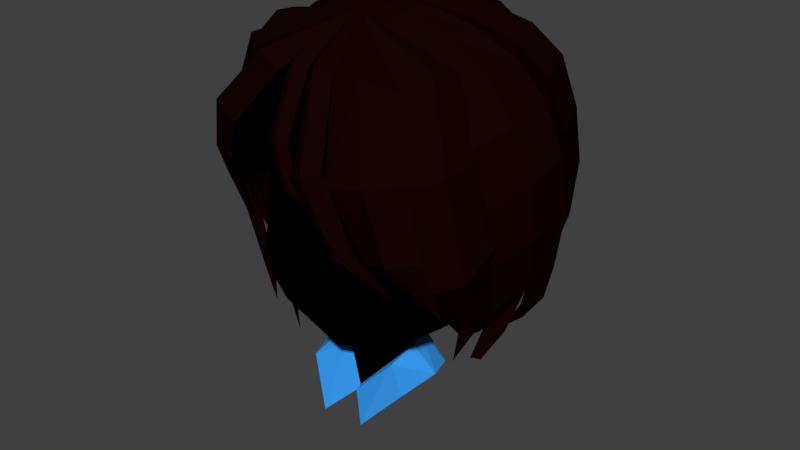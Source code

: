 # Source: lila-head-only.blend  (saved by Blender 2.79.0; exported with 4.5.12 LTS)
import bpy
from mathutils import Matrix  # noqa: F401  (used for matrix-valued properties, if any)

bpy.ops.wm.read_factory_settings(use_empty=True)
scene = bpy.context.scene
scene.name = 'Scene'

# ---- collections
col_collection_1 = bpy.data.collections.new('Collection 1'); scene.collection.children.link(col_collection_1)

# ---- materials (node trees are filled in below, after node groups)
mat_skin = bpy.data.materials.new('Skin')
mat_skin.alpha_threshold = 0.0
mat_skin.use_transparent_shadow = False
mat_skin.diffuse_color = (0.9462, 1.0, 0.9494, 1.0)
mat_skin.roughness = 0.5
mat_skin.specular_intensity = 0.0
mat_skin.line_color = (0.0, 0.0, 0.0, 1.0)
mat_blue = bpy.data.materials.new('blue')
mat_blue.alpha_threshold = 0.0
mat_blue.use_transparent_shadow = False
mat_blue.diffuse_color = (0.04681, 0.1259, 0.8, 1.0)
mat_blue.roughness = 0.5
mat_light_blue = bpy.data.materials.new('light-blue')
mat_light_blue.alpha_threshold = 0.0
mat_light_blue.use_transparent_shadow = False
mat_light_blue.diffuse_color = (0.03597, 0.298, 0.8, 1.0)
mat_light_blue.roughness = 0.5
mat_brown = bpy.data.materials.new('brown')
mat_brown.alpha_threshold = 0.0
mat_brown.use_transparent_shadow = False
mat_brown.diffuse_color = (0.0291, 0.008133, 0.008464, 1.0)
mat_brown.roughness = 0.5
mat_material_003 = bpy.data.materials.new('Material.003')
mat_material_003.alpha_threshold = 0.0
mat_material_003.use_transparent_shadow = False
mat_material_003.roughness = 0.5
mat_material_001 = bpy.data.materials.new('Material.001')
mat_material_001.alpha_threshold = 0.0
mat_material_001.use_transparent_shadow = False
mat_material_001.diffuse_color = (0.007627, 0.00119, 0.0006138, 1.0)
mat_material_001.roughness = 0.5
mat_material_001.specular_intensity = 0.0
mat_material_001.line_color = (0.0, 0.0, 0.0, 1.0)

# ---- material node trees
mat_skin.use_nodes = True; mat_skin.node_tree.nodes.clear()
_N = mat_skin.node_tree.nodes; _L = mat_skin.node_tree.links
n0 = _N.new('ShaderNodeMix'); n0.name = 'Mix'; n0.location = (289, 495)
n0.width = 100
n0.data_type = 'RGBA'
n0.inputs[0].default_value = 0.4
n1 = _N.new('ShaderNodeValToRGB'); n1.name = 'ColorRamp.001'; n1.location = (-128, 222)
while len(n1.color_ramp.elements) > 1: n1.color_ramp.elements.remove(n1.color_ramp.elements[-1])
n1.color_ramp.elements[0].position = 0.1045; n1.color_ramp.elements[0].color = (0.3639, 0.1466, 0.1117, 1.0)
_e = n1.color_ramp.elements.new(0.2455); _e.color = (1.0, 1.0, 1.0, 1.0)
_e = n1.color_ramp.elements.new(1.0); _e.color = (1.0, 1.0, 1.0, 1.0)
n2 = _N.new('NodeUndefined'); n2.name = 'Geometry'; n2.location = (268, 163)
n3 = _N.new('NodeUndefined'); n3.name = 'Material'; n3.location = (-362, 436)
n3.inputs[0].default_value = (1.0, 0.487, 0.2537, 1.0)
n3.inputs[1].default_value = (1.0, 1.0, 1.0, 1.0)
n3.inputs[2].default_value = 0.9
n3.inputs[3].default_value = (0.0, 0.0, 0.0)
n4 = _N.new('ShaderNodeMix'); n4.name = 'Mix.001'; n4.location = (508, 405)
n4.width = 100
n4.data_type = 'RGBA'
n4.blend_type = 'MULTIPLY'
n4.inputs[0].default_value = 1.0
n5 = _N.new('NodeUndefined'); n5.name = 'Output'; n5.location = (781, 281)
n6 = _N.new('ShaderNodeValToRGB'); n6.name = 'ColorRamp'; n6.location = (-101, 717)
while len(n6.color_ramp.elements) > 1: n6.color_ramp.elements.remove(n6.color_ramp.elements[-1])
n6.color_ramp.elements[0].position = 0.0; n6.color_ramp.elements[0].color = (0.4597, 0.1331, 0.08907, 1.0)
_e = n6.color_ramp.elements.new(0.2455); _e.color = (1.0, 0.3076, 0.1567, 1.0)
_e = n6.color_ramp.elements.new(0.4864); _e.color = (0.7298, 0.3879, 0.2772, 1.0)
_L.new(n3.outputs[0], n6.inputs[0])
_L.new(n6.outputs[0], n0.inputs[6])
_L.new(n0.outputs[2], n4.inputs[6])
_L.new(n4.outputs[2], n5.inputs[0])
_L.new(n3.outputs[0], n1.inputs[0])
_L.new(n1.outputs[0], n0.inputs[7])
_L.new(n2.outputs[6], n4.inputs[7])
_L.new(n3.outputs[1], n5.inputs[1])

# ---- world
world_world = bpy.data.worlds.new('World'); scene.world = world_world
world_world.color = (0.05088, 0.05088, 0.05088)
world_world.use_sun_shadow = False
world_world.sun_shadow_jitter_overblur = 0.0
world_world.cycles.sampling_method = 'MANUAL'

# ---- meshes
me_plane_002 = bpy.data.meshes.new('Plane.002')
me_plane_002.from_pydata([(0.2976, 0.6022, 0.4094), (0.3114, 1.06, 0.429), (0.5372, 0.5861, 0.2661), (0.543, 0.997, 0.2892), (0.5906, 0.5604, 0.08106), (0.626, 0.8688, 0.06326), (0.2739, 0.4991, 0.4902), (0.5134, 0.459, 0.3304), (0.5423, 0.4271, 0.1563), (0.2458, 0.2709, 0.4607), (0.4549, 0.2813, 0.3512), (0.4652, 0.2468, 0.1753), (0.1864, 0.1088, 0.3394), (0.3375, 0.1588, 0.2607), (0.2752, 1.283, 0.3322), (0.4944, 1.248, 0.1982), (0.6238, 1.131, 0.0178), (0.2811, 1.444, 0.0982), (0.5002, 1.327, 0.0251), (0.6238, 1.16, -0.2388), (0.2811, 1.474, -0.3238), (0.5002, 1.349, -0.2866), (0.609, 1.053, -0.4952), (0.2811, 1.264, -0.7238), (0.5002, 1.162, -0.6256), (0.5489, 0.7337, -0.5062), (0.1909, 0.6838, -0.8114), (0.4241, 0.6821, -0.6923), (0.3978, 0.1752, -0.1857), (0.1391, 0.1179, -0.3653), (0.275, 0.1512, -0.3083), (0.459, 0.2276, 0.06491), (0.07109, 0.09052, 0.1428), (0.12, 0.09269, 0.09304), (0.143, 0.08338, -0.05506), (0.06724, 0.06655, -0.152), (0.1247, 0.07987, -0.1104), (0.409, 0.1848, -0.06497), (0.1455, 0.08824, 0.02822), (0.3377, 0.3499, -0.5359), (0.6414, 0.8125, -0.1854), (0.1613, 0.3077, -0.63), (0.4716, 0.4028, -0.3665), (0.07651, -0.01198, 0.1351), (0.1527, -0.09611, 0.04262), (0.06488, -0.0819, -0.1097), (0.1179, -0.1147, 0.1445), (0.119, -0.0845, -0.0543), (0.1199, 0.00539, 0.08339), (0.06325, -0.007679, -0.1328), (0.1209, 0.001368, -0.08417), (0.1424, 0.01034, -0.03438), (0.1411, 0.01438, 0.02179), (0.3014, 0.8014, 0.3893), (0.5308, 0.7887, 0.2625), (0.6083, 0.7146, 0.07216), (0.5837, 0.5655, -0.08176), (-0.2976, 0.6022, 0.4094), (-0.3114, 1.06, 0.429), (-0.5372, 0.5861, 0.2661), (-0.543, 0.997, 0.2892), (-0.5906, 0.5604, 0.08106), (-0.626, 0.8688, 0.06326), (-0.2739, 0.4991, 0.4902), (-0.5134, 0.459, 0.3304), (-0.5423, 0.4271, 0.1563), (-0.2458, 0.2709, 0.4607), (-0.4549, 0.2813, 0.3512), (-0.4652, 0.2468, 0.1753), (-0.1864, 0.1088, 0.3394), (-0.3375, 0.1588, 0.2607), (-0.2752, 1.283, 0.3322), (-0.4944, 1.248, 0.1982), (-0.6238, 1.131, 0.0178), (-0.2811, 1.444, 0.0982), (-0.5002, 1.327, 0.0251), (-0.6238, 1.16, -0.2388), (-0.2811, 1.474, -0.3238), (-0.5002, 1.349, -0.2866), (-0.609, 1.053, -0.4952), (-0.2811, 1.264, -0.7238), (-0.5002, 1.162, -0.6256), (-0.5489, 0.7337, -0.5062), (-0.1909, 0.6838, -0.8114), (-0.4241, 0.6821, -0.6923), (-0.3978, 0.1752, -0.1857), (-0.1391, 0.1179, -0.3653), (-0.275, 0.1512, -0.3083), (-0.459, 0.2276, 0.06491), (-0.07109, 0.09052, 0.1428), (-0.12, 0.09269, 0.09304), (-0.143, 0.08338, -0.05506), (-0.06724, 0.06655, -0.152), (-0.1247, 0.07987, -0.1104), (-0.409, 0.1848, -0.06497), (-0.1455, 0.08824, 0.02822), (-0.3377, 0.3499, -0.5359), (-0.6414, 0.8125, -0.1854), (-0.1613, 0.3077, -0.63), (-0.4716, 0.4028, -0.3665), (-0.07651, -0.01198, 0.1351), (-0.1527, -0.09611, 0.04262), (-0.06488, -0.0819, -0.1097), (-0.1179, -0.1147, 0.1445), (-0.119, -0.0845, -0.0543), (-0.1199, 0.00539, 0.08339), (-0.06325, -0.007679, -0.1328), (-0.1209, 0.001368, -0.08417), (-0.1424, 0.01034, -0.03438), (-0.1411, 0.01438, 0.02179), (-0.3014, 0.8014, 0.3893), (-0.5308, 0.7887, 0.2625), (-0.6083, 0.7146, 0.07216), (-0.5837, 0.5655, -0.08176), (2.142e-08, 0.6104, 0.4872), (2.282e-08, 1.06, 0.5079), (2.375e-08, 0.5203, 0.5638), (2.095e-08, 0.2668, 0.5067), (1.676e-08, 0.0748, 0.3852), (2.002e-08, 1.283, 0.4109), (1.164e-08, 1.499, 0.1552), (-5.588e-09, 1.523, -0.3578), (-1.956e-08, 1.303, -0.76), (-2.375e-08, 0.7013, -0.8474), (-8.848e-09, 0.1068, -0.3682), (8.848e-09, 0.08778, 0.1647), (-2.328e-09, 0.06673, -0.1719), (8.848e-09, -0.01915, 0.1709), (-1.397e-09, -0.08277, -0.1252), (9.313e-09, -0.1255, 0.1877), (1.071e-08, -0.2657, 0.2495), (-1.863e-09, -0.004504, -0.1487), (2.095e-08, 0.8055, 0.471), (-1.816e-08, 0.2953, -0.6615), (0.1965, -0.02202, 0.03701), (0.08351, -0.003736, -0.1479), (0.1518, -0.09837, 0.1591), (0.1531, -0.007077, -0.07666), (-0.1965, -0.02202, 0.03701), (-0.08351, -0.003736, -0.1479), (-0.1518, -0.09837, 0.1591), (-0.1531, -0.007077, -0.07666), (-2.328e-09, -0.004848, -0.1679), (0.3368, -0.1321, 0.03861), (0.1589, -0.1729, -0.1686), (0.2889, -0.1777, 0.2385), (0.2914, -0.1468, -0.09829), (-0.3368, -0.1321, 0.03861), (-0.1589, -0.1766, -0.1686), (-0.2889, -0.1777, 0.2385), (-0.2914, -0.1468, -0.09829), (-4.191e-09, -0.175, -0.2068), (-0.1127, -0.3728, 0.3632), (0.1211, -0.3635, 0.3572), (8.149e-09, -0.2494, 0.2186)], [], [(132, 53, 1, 115), (53, 0, 2, 54), (54, 2, 4, 55), (0, 114, 116, 6), (4, 2, 7, 8), (2, 0, 6, 7), (7, 6, 9, 10), (6, 116, 117, 9), (7, 10, 11, 8), (10, 9, 12, 13), (9, 117, 118, 12), (10, 13, 11), (115, 1, 14, 119), (3, 5, 16, 15), (1, 3, 15, 14), (14, 15, 18, 17), (119, 14, 17, 120), (16, 18, 15), (120, 17, 20, 121), (17, 18, 21, 20), (18, 16, 19, 21), (121, 20, 23, 122), (20, 21, 24, 23), (21, 19, 22, 24), (23, 24, 27, 26), (24, 22, 25, 27), (122, 23, 26, 123), (41, 39, 30, 29), (39, 42, 28, 30), (13, 12, 32, 33), (11, 13, 33, 31), (12, 118, 125, 32), (8, 11, 31, 4), (29, 30, 36, 35), (30, 28, 34, 36), (124, 29, 35, 126), (37, 31, 33, 38), (28, 37, 38, 34), (5, 40, 19, 16), (19, 40, 25, 22), (48, 43, 46, 44), (32, 43, 48, 33), (35, 36, 50, 49), (32, 125, 127, 43), (43, 127, 129, 46), (49, 50, 47, 45), (131, 49, 45, 128), (52, 44, 51), (126, 35, 49, 131), (34, 51, 50, 36), (44, 52, 48), (51, 44, 47, 50), (38, 52, 51, 34), (52, 38, 33, 48), (114, 0, 53, 132), (1, 53, 54, 3), (3, 54, 55, 5), (26, 27, 39, 41), (133, 41, 29, 124), (27, 25, 42, 39), (123, 26, 41, 133), (4, 56, 55), (56, 42, 25, 40), (42, 56, 37, 28), (56, 4, 31, 37), (55, 56, 40, 5), (132, 115, 58, 110), (110, 111, 59, 57), (111, 112, 61, 59), (57, 63, 116, 114), (61, 65, 64, 59), (59, 64, 63, 57), (64, 67, 66, 63), (63, 66, 117, 116), (64, 65, 68, 67), (67, 70, 69, 66), (66, 69, 118, 117), (67, 68, 70), (115, 119, 71, 58), (60, 72, 73, 62), (58, 71, 72, 60), (71, 74, 75, 72), (119, 120, 74, 71), (73, 72, 75), (120, 121, 77, 74), (74, 77, 78, 75), (75, 78, 76, 73), (121, 122, 80, 77), (77, 80, 81, 78), (78, 81, 79, 76), (80, 83, 84, 81), (81, 84, 82, 79), (122, 123, 83, 80), (98, 86, 87, 96), (96, 87, 85, 99), (70, 90, 89, 69), (68, 88, 90, 70), (69, 89, 125, 118), (65, 61, 88, 68), (86, 92, 93, 87), (87, 93, 91, 85), (124, 126, 92, 86), (94, 95, 90, 88), (85, 91, 95, 94), (62, 73, 76, 97), (76, 79, 82, 97), (105, 101, 103, 100), (89, 90, 105, 100), (92, 106, 107, 93), (89, 100, 127, 125), (100, 103, 129, 127), (106, 102, 104, 107), (131, 128, 102, 106), (109, 108, 101), (126, 131, 106, 92), (91, 93, 107, 108), (101, 105, 109), (108, 107, 104, 101), (95, 91, 108, 109), (109, 105, 90, 95), (114, 132, 110, 57), (58, 60, 111, 110), (60, 62, 112, 111), (83, 98, 96, 84), (133, 124, 86, 98), (84, 96, 99, 82), (123, 133, 98, 83), (61, 112, 113), (113, 97, 82, 99), (99, 85, 94, 113), (113, 94, 88, 61), (112, 62, 97, 113), (104, 102, 139, 141), (128, 45, 135, 142), (102, 128, 142, 139), (47, 44, 134, 137), (46, 136, 134, 44), (101, 104, 141, 138), (101, 138, 140, 103), (45, 47, 137, 135), (142, 135, 144, 151), (139, 142, 151, 148), (137, 134, 143, 146), (136, 145, 143, 134), (138, 141, 150, 147), (136, 130, 153, 145), (138, 147, 149, 140), (135, 137, 146, 144), (141, 139, 148, 150), (152, 130, 140, 149), (129, 154, 46), (129, 103, 154), (136, 46, 154, 130), (140, 130, 154, 103)])
me_plane_002.polygons.foreach_set('material_index', [0, 0, 0, 0, 0, 0, 0, 0, 0, 0, 0, 0, 0, 0, 0, 0, 0, 0, 0, 0, 0, 0, 0, 0, 0, 0, 0, 0, 0, 0, 0, 0, 0, 0, 0, 0, 0, 0, 0, 0, 0, 0, 0, 0, 0, 0, 0, 0, 0, 0, 0, 0, 0, 0, 0, 0, 0, 0, 0, 0, 0, 0, 0, 0, 0, 0, 0, 0, 0, 0, 0, 0, 0, 0, 0, 0, 0, 0, 0, 0, 0, 0, 0, 0, 0, 0, 0, 0, 0, 0, 0, 0, 0, 0, 0, 0, 0, 0, 0, 0, 0, 0, 0, 0, 0, 0, 0, 0, 0, 0, 0, 0, 0, 0, 0, 0, 0, 0, 0, 0, 0, 0, 0, 0, 0, 0, 0, 0, 0, 0, 0, 0, 2, 2, 2, 2, 2, 2, 2, 2, 2, 2, 2, 2, 2, 2, 2, 2, 2, 2, 0, 0, 2, 2])
_uv = me_plane_002.uv_layers.new(name='UVMap')
_uv.uv.foreach_set('vector', [0.2954, 0.1859, 0.3343, 0.1834, 0.3366, 0.2171, 0.2954, 0.2179, 0.3343, 0.1834, 0.3306, 0.1599, 0.3622, 0.153, 0.367, 0.1776, 0.367, 0.1776, 0.3622, 0.153, 0.3845, 0.1442, 0.391, 0.1628, 0.3306, 0.1599, 0.2955, 0.1625, 0.2955, 0.1494, 0.3236, 0.1472, 0.3845, 0.1442, 0.3622, 0.153, 0.3523, 0.1404, 0.3697, 0.1316, 0.3622, 0.153, 0.3306, 0.1599, 0.3236, 0.1472, 0.3523, 0.1404, 0.3523, 0.1404, 0.3236, 0.1472, 0.3208, 0.1235, 0.344, 0.1237, 0.3236, 0.1472, 0.2955, 0.1494, 0.2955, 0.1237, 0.3208, 0.1235, 0.3523, 0.1404, 0.344, 0.1237, 0.3584, 0.1121, 0.3697, 0.1316, 0.344, 0.1237, 0.3208, 0.1235, 0.3177, 0.1002, 0.3394, 0.1033, 0.3208, 0.1235, 0.2955, 0.1237, 0.2956, 0.09978, 0.3177, 0.1002, 0.344, 0.1237, 0.3394, 0.1033, 0.3584, 0.1121, 0.2954, 0.2179, 0.3366, 0.2171, 0.34, 0.2527, 0.2954, 0.2521, 0.37, 0.2041, 0.3972, 0.1819, 0.4118, 0.2167, 0.3811, 0.2428, 0.3366, 0.2171, 0.37, 0.2041, 0.3811, 0.2428, 0.34, 0.2527, 0.34, 0.2527, 0.3811, 0.2428, 0.4157, 0.2636, 0.3671, 0.306, 0.2954, 0.2521, 0.34, 0.2527, 0.3671, 0.306, 0.2953, 0.3224, 0.4118, 0.2167, 0.4157, 0.2636, 0.3811, 0.2428, 0.471, 0.3702, 0.4381, 0.3171, 0.5026, 0.2636, 0.5519, 0.2958, 0.4381, 0.3171, 0.4157, 0.2636, 0.4705, 0.2346, 0.5026, 0.2636, 0.4157, 0.2636, 0.4118, 0.2167, 0.4484, 0.2089, 0.4705, 0.2346, 0.5519, 0.2958, 0.5026, 0.2636, 0.5388, 0.1975, 0.5899, 0.2052, 0.5026, 0.2636, 0.4705, 0.2346, 0.5008, 0.1884, 0.5388, 0.1975, 0.4705, 0.2346, 0.4484, 0.2089, 0.4744, 0.1827, 0.5008, 0.1884, 0.5388, 0.1975, 0.5008, 0.1884, 0.4903, 0.1229, 0.5281, 0.1033, 0.5008, 0.1884, 0.4744, 0.1827, 0.4647, 0.1414, 0.4903, 0.1229, 0.5899, 0.2052, 0.5388, 0.1975, 0.5281, 0.1033, 0.5628, 0.08814, 0.4782, 0.05025, 0.4577, 0.07792, 0.4131, 0.05597, 0.4216, 0.0304, 0.4577, 0.07792, 0.4338, 0.101, 0.3975, 0.07823, 0.4131, 0.05597, 0.3394, 0.1033, 0.3177, 0.1002, 0.3125, 0.05525, 0.3278, 0.0501, 0.3584, 0.1121, 0.3394, 0.1033, 0.3278, 0.0501, 0.369, 0.1029, 0.3177, 0.1002, 0.2956, 0.09978, 0.2957, 0.05936, 0.3125, 0.05525, 0.3697, 0.1316, 0.3584, 0.1121, 0.369, 0.1029, 0.3845, 0.1442, 0.4216, 0.0304, 0.4131, 0.05597, 0.3677, 0.03279, 0.375, 0.01861, 0.4131, 0.05597, 0.3975, 0.07823, 0.3573, 0.03919, 0.3677, 0.03279, 0.4245, 0.001126, 0.4216, 0.0304, 0.375, 0.01861, 0.3788, 0.003081, 0.3816, 0.08658, 0.369, 0.1029, 0.3278, 0.0501, 0.3418, 0.04777, 0.3975, 0.07823, 0.3816, 0.08658, 0.3418, 0.04777, 0.3573, 0.03919, 0.3972, 0.1819, 0.4269, 0.1663, 0.4484, 0.2089, 0.4118, 0.2167, 0.4484, 0.2089, 0.4269, 0.1663, 0.4647, 0.1414, 0.4744, 0.1827, 0.9114, 0.7271, 0.9008, 0.7233, 0.9061, 0.7066, 0.9218, 0.7124, 0.8983, 0.7393, 0.9008, 0.7233, 0.9114, 0.7271, 0.9088, 0.7406, 0.8805, 0.3254, 0.8918, 0.3252, 0.8916, 0.3382, 0.8798, 0.3374, 0.8983, 0.7393, 0.8872, 0.7382, 0.8872, 0.7215, 0.9008, 0.7233, 0.9008, 0.7233, 0.8872, 0.7215, 0.8872, 0.7047, 0.9061, 0.7066, 0.8798, 0.3374, 0.8916, 0.3382, 0.8918, 0.3524, 0.88, 0.3495, 0.8696, 0.3361, 0.8798, 0.3374, 0.88, 0.3495, 0.8696, 0.3489, 0.9088, 0.3414, 0.9065, 0.3589, 0.9002, 0.3393, 0.8696, 0.3244, 0.8805, 0.3254, 0.8798, 0.3374, 0.8696, 0.3361, 0.9007, 0.3274, 0.9002, 0.3393, 0.8916, 0.3382, 0.8918, 0.3252, 0.9218, 0.7124, 0.9214, 0.7298, 0.9114, 0.7271, 0.9002, 0.3393, 0.9065, 0.3589, 0.8918, 0.3524, 0.8916, 0.3382, 0.9133, 0.3307, 0.9088, 0.3414, 0.9002, 0.3393, 0.9007, 0.3274, 0.9214, 0.7298, 0.9194, 0.741, 0.9088, 0.7406, 0.9114, 0.7271, 0.2955, 0.1625, 0.3306, 0.1599, 0.3343, 0.1834, 0.2954, 0.1859, 0.3366, 0.2171, 0.3343, 0.1834, 0.367, 0.1776, 0.37, 0.2041, 0.37, 0.2041, 0.367, 0.1776, 0.391, 0.1628, 0.3972, 0.1819, 0.5281, 0.1033, 0.4903, 0.1229, 0.4577, 0.07792, 0.4782, 0.05025, 0.4967, 0.02272, 0.4782, 0.05025, 0.4216, 0.0304, 0.4245, 0.001126, 0.4903, 0.1229, 0.4647, 0.1414, 0.4338, 0.101, 0.4577, 0.07792, 0.5628, 0.08814, 0.5281, 0.1033, 0.4782, 0.05025, 0.4967, 0.02272, 0.3845, 0.1442, 0.4044, 0.138, 0.391, 0.1628, 0.4044, 0.138, 0.4338, 0.101, 0.4647, 0.1414, 0.4269, 0.1663, 0.4338, 0.101, 0.4044, 0.138, 0.3816, 0.08658, 0.3975, 0.07823, 0.4044, 0.138, 0.3845, 0.1442, 0.369, 0.1029, 0.3816, 0.08658, 0.391, 0.1628, 0.4044, 0.138, 0.4269, 0.1663, 0.3972, 0.1819, 0.2954, 0.1859, 0.2954, 0.2179, 0.2542, 0.217, 0.2566, 0.1833, 0.2566, 0.1833, 0.2239, 0.1774, 0.2287, 0.1528, 0.2604, 0.1598, 0.2239, 0.1774, 0.1999, 0.1625, 0.2064, 0.1439, 0.2287, 0.1528, 0.2604, 0.1598, 0.2674, 0.1471, 0.2955, 0.1494, 0.2955, 0.1625, 0.2064, 0.1439, 0.2213, 0.1313, 0.2387, 0.1402, 0.2287, 0.1528, 0.2287, 0.1528, 0.2387, 0.1402, 0.2674, 0.1471, 0.2604, 0.1598, 0.2387, 0.1402, 0.2471, 0.1236, 0.2703, 0.1234, 0.2674, 0.1471, 0.2674, 0.1471, 0.2703, 0.1234, 0.2955, 0.1237, 0.2955, 0.1494, 0.2387, 0.1402, 0.2213, 0.1313, 0.2327, 0.1119, 0.2471, 0.1236, 0.2471, 0.1236, 0.2517, 0.1031, 0.2735, 0.1001, 0.2703, 0.1234, 0.2703, 0.1234, 0.2735, 0.1001, 0.2956, 0.09978, 0.2955, 0.1237, 0.2471, 0.1236, 0.2327, 0.1119, 0.2517, 0.1031, 0.2954, 0.2179, 0.2954, 0.2521, 0.2507, 0.2526, 0.2542, 0.217, 0.2208, 0.2039, 0.2096, 0.2426, 0.1789, 0.2164, 0.1936, 0.1816, 0.2542, 0.217, 0.2507, 0.2526, 0.2096, 0.2426, 0.2208, 0.2039, 0.2507, 0.2526, 0.2235, 0.3059, 0.1749, 0.2634, 0.2096, 0.2426, 0.2954, 0.2521, 0.2953, 0.3224, 0.2235, 0.3059, 0.2507, 0.2526, 0.1789, 0.2164, 0.2096, 0.2426, 0.1749, 0.2634, 0.1193, 0.3702, 0.03831, 0.2955, 0.08776, 0.2633, 0.1524, 0.317, 0.1524, 0.317, 0.08776, 0.2633, 0.12, 0.2343, 0.1749, 0.2634, 0.1749, 0.2634, 0.12, 0.2343, 0.1422, 0.2085, 0.1789, 0.2164, 0.03831, 0.2955, 0.0003425, 0.2045, 0.05167, 0.1969, 0.08776, 0.2633, 0.08776, 0.2633, 0.05167, 0.1969, 0.08978, 0.1879, 0.12, 0.2343, 0.12, 0.2343, 0.08978, 0.1879, 0.1162, 0.1822, 0.1422, 0.2085, 0.05167, 0.1969, 0.06266, 0.1025, 0.1005, 0.1222, 0.08978, 0.1879, 0.08978, 0.1879, 0.1005, 0.1222, 0.126, 0.1408, 0.1162, 0.1822, 0.0003425, 0.2045, 0.02783, 0.08716, 0.06266, 0.1025, 0.05167, 0.1969, 0.1129, 0.04942, 0.1697, 0.02972, 0.1781, 0.05538, 0.1333, 0.07723, 0.1333, 0.07723, 0.1781, 0.05538, 0.1936, 0.07776, 0.1572, 0.1005, 0.2517, 0.1031, 0.2636, 0.0499, 0.2789, 0.05515, 0.2735, 0.1001, 0.2327, 0.1119, 0.2221, 0.1026, 0.2636, 0.0499, 0.2517, 0.1031, 0.2735, 0.1001, 0.2789, 0.05515, 0.2957, 0.05936, 0.2956, 0.09978, 0.2213, 0.1313, 0.2064, 0.1439, 0.2221, 0.1026, 0.2327, 0.1119, 0.1697, 0.02972, 0.2164, 0.01807, 0.2237, 0.03233, 0.1781, 0.05538, 0.1781, 0.05538, 0.2237, 0.03233, 0.2341, 0.03881, 0.1936, 0.07776, 0.1669, 0.0003425, 0.2127, 0.002476, 0.2164, 0.01807, 0.1697, 0.02972, 0.2095, 0.08618, 0.2496, 0.04749, 0.2636, 0.0499, 0.2221, 0.1026, 0.1936, 0.07776, 0.2341, 0.03881, 0.2496, 0.04749, 0.2095, 0.08618, 0.1936, 0.1816, 0.1789, 0.2164, 0.1422, 0.2085, 0.1639, 0.1659, 0.1422, 0.2085, 0.1162, 0.1822, 0.126, 0.1408, 0.1639, 0.1659, 0.863, 0.7271, 0.8526, 0.7124, 0.8683, 0.7066, 0.8736, 0.7233, 0.8761, 0.7393, 0.8656, 0.7406, 0.863, 0.7271, 0.8736, 0.7233, 0.8587, 0.3254, 0.8595, 0.3373, 0.8476, 0.3382, 0.8474, 0.3252, 0.8761, 0.7393, 0.8736, 0.7233, 0.8872, 0.7215, 0.8872, 0.7382, 0.8736, 0.7233, 0.8683, 0.7066, 0.8872, 0.7047, 0.8872, 0.7215, 0.8595, 0.3373, 0.8592, 0.3495, 0.8475, 0.3524, 0.8476, 0.3382, 0.8696, 0.3361, 0.8696, 0.3489, 0.8592, 0.3495, 0.8595, 0.3373, 0.8305, 0.3414, 0.839, 0.3393, 0.8327, 0.3589, 0.8696, 0.3244, 0.8696, 0.3361, 0.8595, 0.3373, 0.8587, 0.3254, 0.8386, 0.3274, 0.8474, 0.3252, 0.8476, 0.3382, 0.839, 0.3393, 0.8526, 0.7124, 0.863, 0.7271, 0.853, 0.7298, 0.839, 0.3393, 0.8476, 0.3382, 0.8475, 0.3524, 0.8327, 0.3589, 0.826, 0.3307, 0.8386, 0.3274, 0.839, 0.3393, 0.8305, 0.3414, 0.853, 0.7298, 0.863, 0.7271, 0.8656, 0.7406, 0.855, 0.741, 0.2955, 0.1625, 0.2954, 0.1859, 0.2566, 0.1833, 0.2604, 0.1598, 0.2542, 0.217, 0.2208, 0.2039, 0.2239, 0.1774, 0.2566, 0.1833, 0.2208, 0.2039, 0.1936, 0.1816, 0.1999, 0.1625, 0.2239, 0.1774, 0.06266, 0.1025, 0.1129, 0.04942, 0.1333, 0.07723, 0.1005, 0.1222, 0.09439, 0.02175, 0.1669, 0.0003425, 0.1697, 0.02972, 0.1129, 0.04942, 0.1005, 0.1222, 0.1333, 0.07723, 0.1572, 0.1005, 0.126, 0.1408, 0.02783, 0.08716, 0.09439, 0.02175, 0.1129, 0.04942, 0.06266, 0.1025, 0.2064, 0.1439, 0.1999, 0.1625, 0.1865, 0.1377, 0.1865, 0.1377, 0.1639, 0.1659, 0.126, 0.1408, 0.1572, 0.1005, 0.1572, 0.1005, 0.1936, 0.07776, 0.2095, 0.08618, 0.1865, 0.1377, 0.1865, 0.1377, 0.2095, 0.08618, 0.2221, 0.1026, 0.2064, 0.1439, 0.1999, 0.1625, 0.1936, 0.1816, 0.1639, 0.1659, 0.1865, 0.1377, 0.4869, 0.951, 0.5014, 0.9537, 0.4997, 0.9696, 0.4836, 0.9658, 0.5142, 0.9545, 0.5269, 0.9537, 0.5287, 0.9694, 0.5143, 0.9704, 0.5014, 0.9537, 0.5142, 0.9545, 0.5143, 0.9704, 0.4997, 0.9696, 0.541, 0.951, 0.5576, 0.9457, 0.5605, 0.9577, 0.5444, 0.9655, 0.5721, 0.9372, 0.5752, 0.9425, 0.5605, 0.9577, 0.5576, 0.9457, 0.4699, 0.9459, 0.4869, 0.951, 0.4836, 0.9658, 0.4672, 0.9581, 0.4699, 0.9459, 0.4672, 0.9581, 0.4519, 0.9429, 0.455, 0.9375, 0.5269, 0.9537, 0.541, 0.951, 0.5444, 0.9655, 0.5287, 0.9694, 0.5143, 0.9706, 0.5287, 0.9697, 0.542, 0.9964, 0.5145, 0.9997, 0.4996, 0.9698, 0.5143, 0.9706, 0.5145, 0.9997, 0.4866, 0.9977, 0.5445, 0.9658, 0.5607, 0.9579, 0.5811, 0.9748, 0.5647, 0.989, 0.5752, 0.9425, 0.6002, 0.9504, 0.5811, 0.9748, 0.5607, 0.9579, 0.467, 0.9584, 0.4835, 0.9661, 0.4635, 0.9901, 0.4464, 0.9759, 0.5752, 0.9425, 0.5859, 0.9076, 0.6139, 0.9114, 0.6002, 0.9504, 0.467, 0.9584, 0.4464, 0.9759, 0.4266, 0.9514, 0.4519, 0.9429, 0.5287, 0.9697, 0.5445, 0.9658, 0.5647, 0.989, 0.542, 0.9964, 0.4835, 0.9661, 0.4996, 0.9698, 0.4866, 0.9977, 0.4635, 0.9901, 0.4112, 0.9099, 0.4404, 0.9076, 0.4519, 0.9429, 0.4266, 0.9514, 0.8872, 0.7047, 0.0, 0.0, 0.9061, 0.7066, 0.8872, 0.7047, 0.8683, 0.7066, 0.0, 0.0, 0.5752, 0.9425, 0.9061, 0.7066, 0.0, 0.0, 0.5859, 0.9076, 0.4519, 0.9429, 0.4404, 0.9076, 0.0, 0.0, 0.8683, 0.7066])
_ca = me_plane_002.color_attributes.new('Col', 'BYTE_COLOR', 'CORNER')
_ca.data.foreach_set('color', [1.0, 1.0, 1.0, 1.0, 1.0, 1.0, 1.0, 1.0, 1.0, 1.0, 1.0, 1.0, 1.0, 1.0, 1.0, 1.0, 1.0, 1.0, 1.0, 1.0, 1.0, 1.0, 1.0, 1.0, 1.0, 1.0, 1.0, 1.0, 1.0, 1.0, 1.0, 1.0, 1.0, 1.0, 1.0, 1.0, 1.0, 1.0, 1.0, 1.0, 1.0, 1.0, 1.0, 1.0, 1.0, 1.0, 1.0, 1.0, 1.0, 1.0, 1.0, 1.0, 1.0, 1.0, 1.0, 1.0, 1.0, 1.0, 1.0, 1.0, 1.0, 1.0, 1.0, 1.0, 1.0, 1.0, 1.0, 1.0, 1.0, 1.0, 1.0, 1.0, 1.0, 1.0, 1.0, 1.0, 1.0, 1.0, 1.0, 1.0, 1.0, 1.0, 1.0, 1.0, 1.0, 1.0, 1.0, 1.0, 1.0, 1.0, 1.0, 1.0, 1.0, 1.0, 1.0, 1.0, 1.0, 1.0, 1.0, 1.0, 1.0, 1.0, 1.0, 1.0, 1.0, 1.0, 1.0, 1.0, 1.0, 1.0, 1.0, 1.0, 1.0, 1.0, 1.0, 1.0, 1.0, 1.0, 1.0, 1.0, 1.0, 1.0, 1.0, 1.0, 1.0, 1.0, 1.0, 1.0, 1.0, 1.0, 1.0, 1.0, 1.0, 1.0, 1.0, 1.0, 1.0, 1.0, 1.0, 1.0, 1.0, 1.0, 1.0, 1.0, 1.0, 1.0, 1.0, 1.0, 1.0, 1.0, 1.0, 1.0, 1.0, 1.0, 1.0, 1.0, 1.0, 1.0, 1.0, 1.0, 1.0, 1.0, 1.0, 1.0, 1.0, 1.0, 1.0, 1.0, 1.0, 1.0, 1.0, 1.0, 1.0, 1.0, 1.0, 1.0, 1.0, 1.0, 1.0, 1.0, 1.0, 1.0, 1.0, 1.0, 1.0, 1.0, 1.0, 1.0, 1.0, 1.0, 1.0, 1.0, 1.0, 1.0, 1.0, 1.0, 1.0, 1.0, 1.0, 1.0, 1.0, 1.0, 1.0, 1.0, 1.0, 1.0, 1.0, 1.0, 1.0, 1.0, 1.0, 1.0, 1.0, 1.0, 1.0, 1.0, 1.0, 1.0, 1.0, 1.0, 1.0, 1.0, 1.0, 1.0, 1.0, 1.0, 1.0, 1.0, 1.0, 1.0, 1.0, 1.0, 1.0, 1.0, 1.0, 1.0, 1.0, 1.0, 1.0, 1.0, 1.0, 1.0, 1.0, 1.0, 1.0, 1.0, 1.0, 1.0, 1.0, 1.0, 1.0, 1.0, 1.0, 1.0, 1.0, 1.0, 1.0, 1.0, 1.0, 1.0, 1.0, 1.0, 1.0, 1.0, 1.0, 1.0, 1.0, 1.0, 1.0, 1.0, 1.0, 1.0, 1.0, 1.0, 1.0, 1.0, 1.0, 1.0, 1.0, 1.0, 1.0, 1.0, 1.0, 1.0, 1.0, 1.0, 1.0, 1.0, 1.0, 1.0, 1.0, 1.0, 1.0, 1.0, 1.0, 1.0, 1.0, 1.0, 1.0, 1.0, 1.0, 1.0, 1.0, 1.0, 1.0, 1.0, 1.0, 1.0, 1.0, 1.0, 1.0, 1.0, 1.0, 1.0, 1.0, 1.0, 1.0, 1.0, 1.0, 1.0, 1.0, 1.0, 1.0, 1.0, 1.0, 1.0, 1.0, 1.0, 1.0, 1.0, 1.0, 1.0, 1.0, 1.0, 1.0, 1.0, 1.0, 1.0, 1.0, 1.0, 1.0, 1.0, 1.0, 1.0, 1.0, 1.0, 1.0, 1.0, 1.0, 1.0, 1.0, 1.0, 1.0, 1.0, 1.0, 1.0, 1.0, 1.0, 1.0, 1.0, 1.0, 1.0, 1.0, 1.0, 1.0, 1.0, 1.0, 1.0, 1.0, 1.0, 1.0, 1.0, 1.0, 1.0, 1.0, 1.0, 1.0, 1.0, 1.0, 1.0, 1.0, 1.0, 1.0, 1.0, 1.0, 1.0, 1.0, 1.0, 1.0, 1.0, 1.0, 1.0, 1.0, 1.0, 1.0, 1.0, 1.0, 1.0, 1.0, 1.0, 1.0, 1.0, 1.0, 1.0, 1.0, 1.0, 1.0, 1.0, 1.0, 1.0, 1.0, 1.0, 1.0, 1.0, 1.0, 1.0, 1.0, 1.0, 1.0, 1.0, 1.0, 1.0, 1.0, 1.0, 1.0, 1.0, 1.0, 1.0, 1.0, 1.0, 1.0, 1.0, 1.0, 1.0, 1.0, 1.0, 1.0, 1.0, 1.0, 1.0, 1.0, 1.0, 1.0, 1.0, 1.0, 1.0, 1.0, 1.0, 1.0, 1.0, 1.0, 1.0, 1.0, 1.0, 1.0, 1.0, 1.0, 1.0, 1.0, 1.0, 1.0, 1.0, 1.0, 1.0, 1.0, 1.0, 1.0, 1.0, 1.0, 1.0, 1.0, 1.0, 1.0, 1.0, 1.0, 1.0, 1.0, 1.0, 1.0, 1.0, 1.0, 1.0, 1.0, 1.0, 1.0, 1.0, 1.0, 1.0, 1.0, 1.0, 1.0, 1.0, 1.0, 1.0, 1.0, 1.0, 1.0, 1.0, 1.0, 1.0, 1.0, 1.0, 1.0, 1.0, 1.0, 1.0, 1.0, 1.0, 1.0, 1.0, 1.0, 1.0, 1.0, 1.0, 1.0, 1.0, 1.0, 1.0, 1.0, 1.0, 1.0, 1.0, 1.0, 1.0, 1.0, 1.0, 1.0, 1.0, 1.0, 1.0, 1.0, 1.0, 1.0, 1.0, 1.0, 1.0, 1.0, 1.0, 1.0, 1.0, 1.0, 1.0, 1.0, 1.0, 1.0, 1.0, 1.0, 1.0, 1.0, 1.0, 1.0, 1.0, 1.0, 1.0, 1.0, 1.0, 1.0, 1.0, 1.0, 1.0, 1.0, 1.0, 1.0, 1.0, 1.0, 1.0, 1.0, 1.0, 1.0, 1.0, 1.0, 1.0, 1.0, 1.0, 1.0, 1.0, 1.0, 1.0, 1.0, 1.0, 1.0, 1.0, 1.0, 1.0, 1.0, 1.0, 1.0, 1.0, 1.0, 1.0, 1.0, 1.0, 1.0, 1.0, 1.0, 1.0, 1.0, 1.0, 1.0, 1.0, 1.0, 1.0, 1.0, 1.0, 1.0, 1.0, 1.0, 1.0, 1.0, 1.0, 1.0, 1.0, 1.0, 1.0, 1.0, 1.0, 1.0, 1.0, 1.0, 1.0, 1.0, 1.0, 1.0, 1.0, 1.0, 1.0, 1.0, 1.0, 1.0, 1.0, 1.0, 1.0, 1.0, 1.0, 1.0, 1.0, 1.0, 1.0, 1.0, 1.0, 1.0, 1.0, 1.0, 1.0, 1.0, 1.0, 1.0, 1.0, 1.0, 1.0, 1.0, 1.0, 1.0, 1.0, 1.0, 1.0, 1.0, 1.0, 1.0, 1.0, 1.0, 1.0, 1.0, 1.0, 1.0, 1.0, 1.0, 1.0, 1.0, 1.0, 1.0, 1.0, 1.0, 1.0, 1.0, 1.0, 1.0, 1.0, 1.0, 1.0, 1.0, 1.0, 1.0, 1.0, 1.0, 1.0, 1.0, 1.0, 1.0, 1.0, 1.0, 1.0, 1.0, 1.0, 1.0, 1.0, 1.0, 1.0, 1.0, 1.0, 1.0, 1.0, 1.0, 1.0, 1.0, 1.0, 1.0, 1.0, 1.0, 1.0, 1.0, 1.0, 1.0, 1.0, 1.0, 1.0, 1.0, 1.0, 1.0, 1.0, 1.0, 1.0, 1.0, 1.0, 1.0, 1.0, 1.0, 1.0, 1.0, 1.0, 1.0, 1.0, 1.0, 1.0, 1.0, 1.0, 1.0, 1.0, 1.0, 1.0, 1.0, 1.0, 1.0, 1.0, 1.0, 1.0, 1.0, 1.0, 1.0, 1.0, 1.0, 1.0, 1.0, 1.0, 1.0, 1.0, 1.0, 1.0, 1.0, 1.0, 1.0, 1.0, 1.0, 1.0, 1.0, 1.0, 1.0, 1.0, 1.0, 1.0, 1.0, 1.0, 1.0, 1.0, 1.0, 1.0, 1.0, 1.0, 1.0, 1.0, 1.0, 1.0, 1.0, 1.0, 1.0, 1.0, 1.0, 1.0, 1.0, 1.0, 1.0, 1.0, 1.0, 1.0, 1.0, 1.0, 1.0, 1.0, 1.0, 1.0, 1.0, 1.0, 1.0, 1.0, 1.0, 1.0, 1.0, 1.0, 1.0, 1.0, 1.0, 1.0, 1.0, 1.0, 1.0, 1.0, 1.0, 1.0, 1.0, 1.0, 1.0, 1.0, 1.0, 1.0, 1.0, 1.0, 1.0, 1.0, 1.0, 1.0, 1.0, 1.0, 1.0, 1.0, 1.0, 1.0, 1.0, 1.0, 1.0, 1.0, 1.0, 1.0, 1.0, 1.0, 1.0, 1.0, 1.0, 1.0, 1.0, 1.0, 1.0, 1.0, 1.0, 1.0, 1.0, 1.0, 1.0, 1.0, 1.0, 1.0, 1.0, 1.0, 1.0, 1.0, 1.0, 1.0, 1.0, 1.0, 1.0, 1.0, 1.0, 1.0, 1.0, 1.0, 1.0, 1.0, 1.0, 1.0, 1.0, 1.0, 1.0, 1.0, 1.0, 1.0, 1.0, 1.0, 1.0, 1.0, 1.0, 1.0, 1.0, 1.0, 1.0, 1.0, 1.0, 1.0, 1.0, 1.0, 1.0, 1.0, 1.0, 1.0, 1.0, 1.0, 1.0, 1.0, 1.0, 1.0, 1.0, 1.0, 1.0, 1.0, 1.0, 1.0, 1.0, 1.0, 1.0, 1.0, 1.0, 1.0, 1.0, 1.0, 1.0, 1.0, 1.0, 1.0, 1.0, 1.0, 1.0, 1.0, 1.0, 1.0, 1.0, 1.0, 1.0, 1.0, 1.0, 1.0, 1.0, 1.0, 1.0, 1.0, 1.0, 1.0, 1.0, 1.0, 1.0, 1.0, 1.0, 1.0, 1.0, 1.0, 1.0, 1.0, 1.0, 1.0, 1.0, 1.0, 1.0, 1.0, 1.0, 1.0, 1.0, 1.0, 1.0, 1.0, 1.0, 1.0, 1.0, 1.0, 1.0, 1.0, 1.0, 1.0, 1.0, 1.0, 1.0, 1.0, 1.0, 1.0, 1.0, 1.0, 1.0, 1.0, 1.0, 1.0, 1.0, 1.0, 1.0, 1.0, 1.0, 1.0, 1.0, 1.0, 1.0, 1.0, 1.0, 1.0, 1.0, 1.0, 1.0, 1.0, 1.0, 1.0, 1.0, 1.0, 1.0, 1.0, 1.0, 1.0, 1.0, 1.0, 1.0, 1.0, 1.0, 1.0, 1.0, 1.0, 1.0, 1.0, 1.0, 1.0, 1.0, 1.0, 1.0, 1.0, 1.0, 1.0, 1.0, 1.0, 1.0, 1.0, 1.0, 1.0, 1.0, 1.0, 1.0, 1.0, 1.0, 1.0, 1.0, 1.0, 1.0, 1.0, 1.0, 1.0, 1.0, 1.0, 1.0, 1.0, 1.0, 1.0, 1.0, 1.0, 1.0, 1.0, 1.0, 1.0, 1.0, 1.0, 1.0, 1.0, 1.0, 1.0, 1.0, 1.0, 1.0, 1.0, 1.0, 1.0, 1.0, 1.0, 1.0, 1.0, 1.0, 1.0, 1.0, 1.0, 1.0, 1.0, 1.0, 1.0, 1.0, 1.0, 1.0, 1.0, 1.0, 1.0, 1.0, 1.0, 1.0, 1.0, 1.0, 1.0, 1.0, 1.0, 1.0, 1.0, 1.0, 1.0, 1.0, 1.0, 1.0, 1.0, 1.0, 1.0, 1.0, 1.0, 1.0, 1.0, 1.0, 1.0, 1.0, 1.0, 1.0, 1.0, 1.0, 1.0, 1.0, 1.0, 1.0, 1.0, 1.0, 1.0, 1.0, 1.0, 1.0, 1.0, 1.0, 1.0, 1.0, 1.0, 1.0, 1.0, 1.0, 1.0, 1.0, 1.0, 1.0, 1.0, 1.0, 1.0, 1.0, 1.0, 1.0, 1.0, 1.0, 1.0, 1.0, 1.0, 1.0, 1.0, 1.0, 1.0, 1.0, 1.0, 1.0, 1.0, 1.0, 1.0, 1.0, 1.0, 1.0, 1.0, 1.0, 1.0, 1.0, 1.0, 1.0, 1.0, 1.0, 1.0, 1.0, 1.0, 1.0, 1.0, 1.0, 1.0, 1.0, 1.0, 1.0, 1.0, 1.0, 1.0, 1.0, 1.0, 1.0, 1.0, 1.0, 1.0, 1.0, 1.0, 1.0, 1.0, 1.0, 1.0, 1.0, 1.0, 1.0, 1.0, 1.0, 1.0, 1.0, 1.0, 1.0, 1.0, 1.0, 1.0, 1.0, 1.0, 1.0, 1.0, 1.0, 1.0, 1.0, 1.0, 1.0, 1.0, 1.0, 1.0, 1.0, 1.0, 1.0, 1.0, 1.0, 1.0, 1.0, 1.0, 1.0, 1.0, 1.0, 1.0, 1.0, 1.0, 1.0, 1.0, 1.0, 1.0, 1.0, 1.0, 1.0, 1.0, 1.0, 1.0, 1.0, 1.0, 1.0, 1.0, 1.0, 1.0, 1.0, 1.0, 1.0, 1.0, 1.0, 1.0, 1.0, 1.0, 1.0, 1.0, 1.0, 1.0, 1.0, 1.0, 1.0, 1.0, 1.0, 1.0, 1.0, 1.0, 1.0, 1.0, 1.0, 1.0, 1.0, 1.0, 1.0, 1.0, 1.0, 1.0, 1.0, 1.0, 1.0, 1.0, 1.0, 1.0, 1.0, 1.0, 1.0, 1.0, 1.0, 1.0, 1.0, 1.0, 1.0, 1.0, 1.0, 1.0, 1.0, 1.0, 1.0, 1.0, 1.0, 1.0, 1.0, 1.0, 1.0, 1.0, 1.0, 1.0, 1.0, 1.0, 1.0, 1.0, 1.0, 1.0, 1.0, 1.0, 1.0, 1.0, 1.0, 1.0, 1.0, 1.0, 1.0, 1.0, 1.0, 1.0, 1.0, 1.0, 1.0, 1.0, 1.0, 1.0, 1.0, 1.0, 1.0, 1.0, 1.0, 1.0, 1.0, 1.0, 1.0, 1.0, 1.0, 1.0, 1.0, 1.0, 1.0, 1.0, 1.0, 1.0, 1.0, 1.0, 1.0, 1.0, 1.0, 1.0, 1.0, 1.0, 1.0, 1.0, 1.0, 1.0, 1.0, 1.0, 1.0, 1.0, 1.0, 1.0, 1.0, 1.0, 1.0, 1.0, 1.0, 1.0, 1.0, 1.0, 1.0, 1.0, 1.0, 1.0, 1.0, 1.0, 1.0, 1.0, 1.0, 1.0, 1.0, 1.0, 1.0, 1.0, 1.0, 1.0, 1.0, 1.0, 1.0, 1.0, 1.0, 1.0, 1.0, 1.0, 1.0, 1.0, 1.0, 1.0, 1.0, 1.0, 1.0, 1.0, 1.0, 1.0, 1.0, 1.0, 1.0, 1.0, 1.0, 1.0, 1.0, 1.0, 1.0, 1.0, 1.0, 1.0, 1.0, 1.0, 1.0, 1.0, 1.0, 1.0, 1.0, 1.0, 1.0, 1.0, 1.0, 1.0, 1.0, 1.0, 1.0, 1.0, 1.0, 1.0, 1.0, 1.0, 1.0, 1.0, 1.0, 1.0, 1.0, 1.0, 1.0, 1.0, 1.0, 1.0, 1.0, 1.0, 1.0, 1.0, 1.0, 1.0, 1.0, 1.0, 1.0, 1.0, 1.0, 1.0, 1.0, 1.0, 1.0, 1.0, 1.0, 1.0, 1.0, 1.0, 1.0, 1.0, 1.0, 1.0, 1.0, 1.0, 1.0, 1.0, 1.0, 1.0, 1.0, 1.0, 1.0, 1.0, 1.0, 1.0, 1.0, 1.0, 1.0, 1.0, 1.0, 1.0, 1.0, 1.0, 1.0, 1.0, 1.0, 1.0, 1.0, 1.0, 1.0, 1.0, 1.0, 1.0, 1.0, 1.0, 1.0, 1.0, 1.0, 1.0, 1.0, 1.0, 1.0, 1.0, 1.0, 1.0, 1.0, 1.0, 1.0, 1.0, 1.0, 1.0, 1.0, 1.0, 1.0, 1.0, 1.0, 1.0, 1.0, 1.0, 1.0, 1.0, 1.0, 1.0, 1.0, 1.0, 1.0, 1.0, 1.0, 1.0, 1.0, 1.0, 1.0, 1.0, 1.0, 1.0, 1.0, 1.0, 1.0, 1.0, 1.0, 1.0, 1.0, 1.0, 1.0, 1.0, 1.0, 1.0, 1.0, 1.0, 1.0, 1.0, 1.0, 1.0, 1.0, 1.0, 1.0, 1.0, 1.0, 1.0, 1.0, 1.0, 1.0, 1.0, 1.0, 1.0, 1.0, 1.0, 1.0, 1.0, 1.0, 1.0, 1.0, 1.0, 1.0, 1.0, 1.0, 1.0, 1.0, 1.0, 1.0, 1.0, 1.0, 1.0, 1.0, 1.0, 1.0, 1.0, 1.0, 1.0, 1.0, 1.0, 1.0, 1.0, 1.0, 1.0, 1.0, 1.0, 1.0, 1.0, 1.0, 1.0, 1.0, 1.0, 1.0, 1.0, 1.0, 1.0, 1.0, 1.0, 1.0, 1.0, 1.0, 1.0, 1.0, 1.0, 1.0, 1.0, 1.0, 1.0, 1.0, 1.0, 1.0, 1.0, 1.0, 1.0, 1.0, 1.0, 1.0, 1.0, 1.0, 1.0, 1.0, 1.0, 1.0, 1.0, 1.0, 1.0, 1.0, 1.0, 1.0, 1.0, 1.0, 1.0, 1.0, 1.0, 1.0, 1.0, 1.0, 1.0, 1.0, 1.0, 1.0, 1.0, 1.0, 1.0, 1.0, 1.0, 1.0, 1.0, 1.0, 1.0, 1.0, 1.0, 1.0, 1.0, 1.0, 1.0, 1.0, 1.0, 1.0, 1.0, 1.0, 1.0, 1.0, 1.0, 1.0, 1.0, 1.0, 1.0, 1.0, 1.0, 1.0, 1.0, 1.0, 1.0, 1.0, 1.0, 1.0, 1.0, 1.0, 1.0, 1.0, 1.0, 1.0, 1.0, 1.0, 1.0, 1.0, 1.0, 1.0, 1.0, 1.0, 1.0, 1.0, 1.0, 1.0, 1.0, 1.0, 1.0, 1.0, 1.0, 1.0, 1.0, 1.0, 1.0, 1.0, 1.0, 1.0, 1.0, 1.0, 1.0, 1.0, 1.0, 1.0, 1.0, 1.0, 1.0, 1.0, 1.0, 1.0, 1.0, 1.0, 1.0, 1.0, 1.0, 1.0, 1.0, 1.0, 1.0, 1.0, 1.0, 1.0, 1.0, 1.0, 1.0, 1.0, 1.0, 1.0, 1.0, 1.0, 1.0, 1.0, 1.0, 1.0, 1.0, 1.0, 1.0, 1.0, 1.0, 1.0, 1.0, 1.0, 1.0, 1.0, 1.0, 1.0, 1.0, 1.0, 1.0, 1.0, 1.0, 1.0, 1.0, 1.0, 1.0, 1.0, 1.0, 1.0, 1.0, 1.0, 1.0, 1.0, 1.0, 1.0, 1.0, 1.0, 1.0, 1.0, 1.0, 1.0, 1.0, 1.0, 1.0, 1.0, 1.0, 1.0, 1.0, 1.0, 1.0, 1.0, 1.0, 1.0, 1.0, 1.0, 1.0, 1.0, 1.0, 1.0, 1.0, 1.0, 1.0, 1.0, 1.0, 1.0, 1.0, 1.0, 1.0, 1.0, 1.0, 1.0, 1.0, 1.0, 1.0, 1.0, 1.0, 1.0, 1.0, 1.0, 1.0, 1.0, 1.0, 1.0, 1.0, 1.0, 1.0, 1.0, 1.0, 1.0, 1.0, 1.0, 1.0, 1.0, 1.0, 1.0, 1.0, 1.0, 1.0, 1.0, 1.0, 1.0, 1.0, 1.0, 1.0, 1.0, 1.0, 1.0, 1.0, 1.0, 1.0, 1.0, 1.0, 1.0, 1.0, 1.0, 1.0, 1.0, 1.0, 1.0, 1.0, 1.0, 1.0, 1.0, 1.0, 1.0, 1.0, 1.0, 1.0, 1.0, 1.0, 1.0, 1.0, 1.0, 1.0, 1.0, 1.0, 1.0, 1.0, 1.0, 1.0, 1.0, 1.0, 1.0, 1.0, 1.0, 1.0, 1.0, 1.0, 1.0, 1.0, 1.0, 1.0, 1.0, 1.0, 1.0, 1.0, 1.0, 1.0, 1.0, 1.0, 1.0, 1.0, 1.0, 1.0, 1.0, 1.0, 1.0, 1.0, 1.0, 1.0, 1.0, 1.0, 1.0, 1.0, 1.0, 1.0, 1.0, 1.0, 1.0, 1.0, 1.0, 1.0, 1.0, 1.0, 1.0, 1.0, 1.0, 1.0, 1.0, 1.0, 1.0, 1.0, 1.0, 1.0, 1.0, 1.0, 1.0, 1.0, 1.0, 1.0, 1.0, 1.0, 1.0, 1.0, 1.0, 1.0, 1.0, 1.0, 1.0, 1.0, 1.0, 1.0, 1.0, 1.0, 1.0, 1.0, 1.0, 1.0, 1.0, 1.0, 1.0, 1.0, 1.0, 1.0, 1.0, 1.0, 1.0, 1.0, 1.0, 1.0, 1.0, 1.0, 1.0, 1.0, 1.0, 1.0, 1.0, 1.0, 1.0, 1.0, 1.0, 1.0, 1.0, 1.0, 1.0, 1.0, 1.0, 1.0, 1.0, 1.0, 1.0, 1.0, 1.0, 1.0, 1.0, 1.0, 1.0, 1.0, 1.0, 1.0, 1.0, 1.0, 1.0, 1.0, 1.0, 1.0, 1.0, 1.0, 1.0, 1.0, 1.0, 1.0, 1.0, 1.0, 1.0, 1.0, 1.0, 1.0, 1.0, 1.0, 1.0, 1.0, 1.0, 1.0, 1.0, 1.0, 1.0, 1.0, 1.0, 1.0, 1.0, 1.0, 1.0, 1.0, 1.0, 1.0, 1.0, 1.0, 1.0, 1.0, 1.0, 1.0, 1.0, 1.0, 1.0, 1.0, 1.0, 1.0, 1.0, 1.0, 1.0, 1.0, 1.0, 1.0, 1.0, 1.0, 1.0, 1.0, 1.0, 1.0, 1.0, 1.0, 1.0, 1.0, 1.0, 1.0, 1.0, 1.0, 1.0, 1.0, 1.0, 1.0, 1.0, 1.0, 1.0, 1.0, 1.0, 1.0, 1.0, 1.0, 1.0, 1.0, 1.0, 1.0, 1.0, 1.0, 1.0, 1.0, 1.0, 1.0, 1.0, 1.0, 1.0, 1.0, 1.0, 1.0, 1.0, 1.0, 1.0, 1.0, 1.0, 1.0, 1.0, 1.0, 1.0, 1.0, 1.0, 1.0, 1.0, 1.0, 1.0, 1.0, 1.0, 1.0, 1.0, 1.0, 1.0, 1.0, 1.0, 1.0, 1.0, 1.0, 1.0, 1.0, 1.0, 1.0, 1.0, 1.0, 1.0, 1.0, 1.0, 1.0, 1.0, 1.0, 1.0, 1.0, 1.0, 1.0, 1.0, 1.0, 1.0, 1.0, 1.0, 1.0, 1.0, 1.0, 1.0, 1.0, 1.0, 1.0, 1.0, 1.0, 1.0, 1.0, 1.0, 1.0, 1.0, 1.0, 1.0, 1.0, 1.0, 1.0, 1.0, 1.0, 1.0, 1.0, 1.0, 1.0, 1.0, 1.0, 1.0, 1.0, 1.0, 1.0, 1.0, 1.0, 1.0, 1.0, 1.0, 1.0, 1.0, 1.0, 1.0, 1.0, 1.0, 1.0, 1.0, 1.0, 1.0, 1.0, 1.0, 1.0, 1.0, 1.0, 1.0, 1.0, 1.0, 1.0, 1.0, 1.0, 1.0, 1.0, 1.0, 1.0, 1.0, 1.0, 1.0, 1.0, 1.0, 1.0, 1.0, 1.0, 1.0, 1.0, 1.0, 1.0, 1.0, 1.0, 1.0, 1.0, 1.0, 1.0, 1.0, 1.0, 1.0, 1.0, 1.0, 1.0, 1.0, 1.0, 1.0, 1.0, 1.0, 1.0, 1.0, 1.0, 1.0, 1.0, 1.0, 1.0, 1.0, 1.0, 1.0, 1.0, 1.0, 1.0, 1.0, 1.0, 1.0, 1.0, 1.0, 1.0, 1.0, 1.0, 1.0, 1.0, 1.0, 1.0, 1.0, 1.0, 1.0, 1.0, 1.0, 1.0, 1.0, 1.0, 1.0, 1.0, 1.0, 1.0, 1.0, 1.0, 1.0, 1.0, 1.0, 1.0, 1.0, 1.0, 1.0, 1.0, 1.0, 1.0, 1.0, 1.0, 1.0, 1.0, 1.0, 1.0, 1.0, 1.0, 1.0, 1.0, 1.0, 1.0, 1.0, 1.0, 1.0, 1.0, 1.0, 1.0, 1.0, 1.0, 1.0, 1.0, 1.0, 1.0, 1.0, 1.0, 1.0, 1.0, 1.0, 1.0, 1.0, 1.0, 1.0, 1.0, 1.0, 1.0, 1.0, 1.0, 1.0, 1.0, 1.0, 1.0, 1.0, 1.0, 1.0, 1.0, 1.0, 1.0, 1.0, 1.0, 1.0, 1.0, 1.0, 1.0, 1.0, 1.0, 1.0, 1.0, 1.0, 1.0, 1.0, 1.0, 1.0, 1.0, 1.0, 1.0, 1.0, 1.0, 1.0, 1.0, 1.0, 1.0, 1.0, 1.0, 1.0, 1.0, 1.0, 1.0, 1.0, 1.0, 1.0, 1.0, 1.0, 1.0, 1.0, 1.0, 1.0, 1.0, 1.0, 1.0, 1.0, 1.0, 1.0, 1.0, 1.0, 1.0, 1.0, 1.0, 1.0, 1.0, 1.0, 1.0, 1.0, 1.0, 1.0, 1.0, 1.0, 1.0, 1.0, 1.0])
me_plane_002.materials.append(mat_skin)
me_plane_002.materials.append(mat_blue)
me_plane_002.materials.append(mat_light_blue)
me_plane_002.materials.append(mat_brown)
me_plane_002.materials.append(mat_material_003)
me_plane_002.use_remesh_preserve_volume = False
me_plane_002.use_remesh_preserve_attributes = False
me_plane_002.use_mirror_vertex_groups = False
me_plane_002.use_paint_bone_selection = False
me_plane_002.use_paint_mask = True
me_plane_002.update()
me_sphere_001 = bpy.data.meshes.new('Sphere.001')
me_sphere_001.from_pydata([(0.03475, 0.7969, -0.4872), (0.1243, 0.7447, -0.6742), (0.2181, 0.6459, -0.8801), (0.289, 0.4965, -1.029), (0.3339, 0.2608, -1.081), (0.3458, -0.00288, -1.121), (0.1102, 0.79, -0.4112), (0.27, 0.7314, -0.5273), (0.4361, 0.6242, -0.6486), (0.533, 0.4681, -0.7412), (0.6036, 0.233, -0.7877), (0.6102, -0.03125, -0.8259), (0.141, 0.7762, -0.3049), (0.3295, 0.7047, -0.3221), (0.5257, 0.582, -0.3257), (0.6433, 0.4156, -0.3405), (0.7148, 0.1794, -0.3787), (0.7194, -0.0854, -0.4143), (0.3283, -0.2642, -1.106), (0.5698, -0.2945, -0.82), (0.6696, -0.3439, -0.4438), (0.1111, 0.7299, -0.1664), (0.2884, 0.6577, -0.1832), (0.4735, 0.5319, -0.1788), (0.5855, 0.3557, -0.1364), (0.6572, 0.1193, -0.161), (0.6625, -0.1444, -0.1999), (0.6143, -0.3946, -0.2713), (0.3146, -0.4549, -1.045), (0.5191, -0.4847, -0.8205), (0.3162, -0.6453, -0.9129), (0.3481, -0.6505, -0.8574), (0.5377, -0.4955, -0.7646), (0.6096, -0.4972, -0.4846), (0.4789, -0.6362, -0.6405), (0.4991, -0.6172, -0.5643), (0.6204, -0.5349, -0.3819), (0.5466, -0.5474, -0.3081), (0.5634, -0.6557, -0.2956), (0.5182, -0.658, -0.2789), (0.3036, -0.4481, -1.085), (0.05085, -0.6111, -1.031), (0.1354, -0.6098, -1.007), (0.1242, -0.2608, -1.072), (0.4005, -0.2696, -0.9052), (0.1407, -0.5312, -1.008), (0.3174, -0.5366, -0.9035), (0.1442, -0.6374, -0.8984), (0.2199, -0.6397, -0.8535), (0.478, -0.2684, -0.884), (0.5881, -0.3063, -0.5828), (0.4365, -0.5416, -0.8234), (0.4945, -0.5609, -0.6692), (0.3463, -0.6552, -0.7398), (0.3771, -0.6655, -0.658), (0.5913, -0.3126, -0.5387), (0.5193, -0.3622, -0.2278), (0.5083, -0.5652, -0.5414), (0.4675, -0.5804, -0.3789), (0.4209, -0.6651, -0.4801), (0.3755, -0.6785, -0.406), (0.2059, -0.2735, -0.9535), (0.1228, -0.5405, -0.9518), (0.07103, -0.6438, -0.8815), (0.05415, 0.7566, -0.7822), (0.1003, 0.6571, -1.002), (0.1377, 0.5073, -1.161), (0.1665, 0.2707, -1.213), (0.1798, 0.007211, -1.254), (0.01113, 0.8096, -0.5833), (0.1825, -0.2539, -1.26), (0.2022, -0.4334, -1.225), (0.1182, -0.626, -1.063), (0.5372, 0.6094, -0.5087), (0.6454, 0.4477, -0.5586), (0.7165, 0.212, -0.6006), (0.3495, -0.6579, -0.9147), (0.5025, -0.2718, -1.048), (0.1165, 0.8082, -0.533), (0.5252, -0.003083, -1.06), (0.634, -0.4873, -0.6517), (0.179, 0.7908, -0.3899), (0.6765, -0.3132, -0.6509), (0.5419, -0.6174, -0.6357), (0.722, -0.05258, -0.6373), (0.5128, 0.2617, -1.018), (0.4551, 0.4971, -0.9691), (0.3712, 0.6498, -0.8482), (0.2412, 0.7528, -0.6846), (0.4412, -0.4862, -1.012), (0.3546, 0.7251, -0.4518), (0.4224, -0.7114, -0.5837), (0.2997, -0.6987, -0.8826), (0.06234, -0.6919, -0.9621), (0.3192, -0.723, -0.6745), (0.3292, -0.7117, -0.4098), (0.1588, -0.7136, -0.8208), (-0.06507, 0.795, -0.5127), (-0.06856, 0.7411, -0.7235), (-0.07, 0.6411, -0.9581), (-0.06622, 0.4907, -1.126), (-0.05343, 0.2533, -1.179), (-0.03866, -0.01006, -1.22), (-0.1625, 0.7848, -0.4809), (-0.2568, 0.7214, -0.662), (-0.3509, 0.6111, -0.8618), (-0.4125, 0.4537, -1.007), (-0.4317, 0.214, -1.056), (-0.414, -0.04929, -1.097), (-0.05812, 0.7931, -0.3004), (-0.2315, 0.7691, -0.4002), (-0.3901, 0.6911, -0.506), (-0.5495, 0.564, -0.6169), (-0.6324, 0.3969, -0.7037), (-0.6767, 0.1548, -0.7465), (-0.6535, -0.1084, -0.7853), (-0.2536, 0.7521, -0.2922), (-0.4327, 0.6581, -0.2975), (-0.6124, 0.5125, -0.2891), (-0.7096, 0.3329, -0.297), (-0.7541, 0.08963, -0.3314), (-0.7288, -0.1739, -0.3677), (-0.0212, -0.275, -1.18), (-0.3639, -0.3065, -1.083), (-0.5811, -0.3648, -0.783), (-0.6499, -0.4245, -0.4014), (-0.05101, 0.7491, -0.1631), (-0.2095, 0.7103, -0.1561), (-0.3774, 0.617, -0.1618), (-0.5451, 0.4696, -0.1461), (-0.6319, 0.2813, -0.09719), (-0.6757, 0.03783, -0.1181), (-0.6515, -0.2247, -0.1576), (-0.5779, -0.4674, -0.2329), (-0.3232, -0.4938, -1.025), (-0.5078, -0.5475, -0.7875), (-0.2933, -0.6825, -0.8933), (-0.3206, -0.6913, -0.8359), (-0.5213, -0.5602, -0.7305), (-0.5744, -0.5695, -0.4465), (-0.4381, -0.6922, -0.611), (-0.4555, -0.6755, -0.5336), (-0.5739, -0.6078, -0.3435), (-0.4946, -0.611, -0.2746), (-0.4972, -0.7205, -0.2614), (-0.4512, -0.7172, -0.2477), (-0.009464, -0.4551, -1.158), (-0.3158, -0.486, -1.065), (-0.04215, -0.6167, -1.028), (-0.1245, -0.6257, -0.9988), (-0.16, -0.2781, -1.063), (-0.4219, -0.3199, -0.8787), (-0.1394, -0.5483, -0.9991), (-0.307, -0.5747, -0.8834), (-0.1229, -0.6537, -0.8898), (-0.1947, -0.665, -0.8402), (-0.4974, -0.328, -0.8526), (-0.5827, -0.3778, -0.5451), (-0.4193, -0.5939, -0.7958), (-0.4645, -0.6195, -0.6383), (-0.3108, -0.6954, -0.7187), (-0.3347, -0.709, -0.6351), (-0.5822, -0.3843, -0.5009), (-0.485, -0.4235, -0.1955), (-0.4695, -0.6249, -0.5099), (-0.4168, -0.6344, -0.3504), (-0.3668, -0.7132, -0.4548), (-0.3155, -0.7207, -0.3837), (-0.02014, -0.2616, -1.122), (-0.2318, -0.3003, -0.9394), (-0.001565, -0.5319, -1.058), (-0.1169, -0.5551, -0.9441), (0.009238, -0.6404, -0.9284), (-0.04855, -0.6511, -0.8777), (-0.1957, 0.7413, -0.7741), (-0.2435, 0.6361, -0.9914), (-0.2724, 0.4822, -1.148), (-0.2756, 0.2437, -1.199), (-0.2594, -0.01962, -1.24), (-0.1468, 0.8, -0.5782), (-0.2306, -0.2791, -1.247), (-0.2261, -0.4595, -1.211), (-0.1091, -0.6399, -1.056), (-0.6388, 0.5376, -0.4708), (-0.7295, 0.3637, -0.5143), (-0.7739, 0.1209, -0.5526), (-0.3248, -0.6991, -0.893), (-0.5318, -0.335, -1.015), (-0.2479, 0.7859, -0.5213), (-0.5878, -0.07107, -1.025), (-0.6105, -0.5633, -0.6116), (-0.2984, 0.7616, -0.3746), (-0.6737, -0.3957, -0.6074), (-0.5025, -0.6812, -0.6021), (-0.7496, -0.1425, -0.5899), (-0.605, 0.1934, -0.9823), (-0.5733, 0.4342, -0.936), (-0.501, 0.5965, -0.8202), (-0.3743, 0.7152, -0.6648), (-0.4427, -0.5402, -0.9837), (-0.4683, 0.6748, -0.4253), (-0.3692, -0.7598, -0.5582), (-0.2685, -0.7334, -0.8643), (-0.03927, -0.6981, -0.9589), (-0.2715, -0.7591, -0.6555), (-0.2657, -0.7481, -0.3907), (-0.1231, -0.7308, -0.8117), (0.01686, -0.7158, -0.8348), (0.2289, 0.3174, 0.2859), (0.06024, 0.2386, 0.2814), (0.1059, 0.6088, 0.08301), (-0.00129, 0.6279, 0.09251), (0.3549, 0.02501, 0.2668), (0.2451, -0.05937, 0.2616), (0.4821, -0.1886, 0.1714), (0.5028, 0.289, 0.1301), (0.2354, 0.2565, 0.2825), (0.3477, 0.5702, -0.01317), (0.5742, -0.008259, 0.1378), (0.3598, -0.05003, 0.2054), (0.6, -0.3199, 0.01249), (0.6118, 0.3256, -0.1859), (0.4443, 0.2509, 0.171), (0.4573, 0.6081, -0.2297), (0.3414, 0.5813, -0.01108), (0.6717, -0.04801, -0.2163), (0.5282, -0.1864, 0.07857), (0.5969, -0.398, -0.3102), (0.5281, -0.4834, -0.1768), (-0.356, 0.3276, 0.1763), (-0.5424, 0.3708, 0.02497), (-0.1298, 0.5894, 0.1331), (-0.3627, 0.6123, 0.04389), (-0.4914, 0.0652, 0.1159), (-0.6263, 0.1473, 0.00483), (-0.5204, -0.2448, -0.03424), (-0.6278, 0.1671, 0.004281), (-0.7209, 0.1857, -0.2339), (-0.5474, 0.5997, -0.1762), (-0.5874, -0.2446, -0.07037), (-0.66, -0.2355, -0.2049), (-0.4596, -0.5443, -0.09207), (-0.4928, -0.5591, -0.1285), (-0.7159, 0.1837, -0.1977), (-0.7758, 0.1509, -0.4636), (-0.5784, 0.6385, -0.4062), (-0.6289, -0.2021, -0.1926), (-0.698, -0.2315, -0.3593), (-0.4054, -0.5741, -0.1642), (-0.4819, -0.6009, -0.2082), (0.4712, -0.6652, -0.2189), (-0.327, -0.7791, -0.1084), (-0.4332, -0.6443, -0.07471), (0.03073, 0.3764, 0.26), (-0.06979, 0.361, 0.2608), (-0.1045, 0.6338, 0.08882), (0.07253, 0.1985, 0.2609), (-0.008195, 0.1672, 0.2603), (0.1467, 0.03291, 0.1856), (-0.01451, 0.7868, -0.2053), (-0.5047, 0.3846, 0.1342), (-0.2356, 0.6497, 0.1253), (-0.605, 0.1322, 0.06816), (0.3008, -0.01901, 0.3023), (-0.777, 0.1795, -0.3397), (-0.5489, 0.6591, -0.2774), (-0.7324, -0.2105, -0.2824), (-0.5126, -0.5812, -0.1926), (0.2453, 0.6251, 0.08735), (-0.05751, 0.658, 0.112), (0.03117, 0.1811, 0.2839), (0.3944, 0.2858, 0.2541), (-0.5187, -0.5579, -0.1071), (-0.6662, -0.2463, -0.1345), (-0.4788, 0.6282, -0.05787), (-0.7169, 0.1701, -0.1116), (0.1455, 0.2762, 0.3217), (0.05069, 0.6519, 0.1268), (0.6036, -0.4288, -0.2327), (0.4783, -0.02163, 0.2256), (-0.02053, 0.3669, 0.2837), (0.6637, -0.1402, -0.01989), (0.4302, 0.6334, -0.1075), (0.6012, 0.3029, 0.02047)], [], [(65, 64, 1, 2), (66, 65, 2, 3), (67, 66, 3, 4), (68, 67, 4, 5), (64, 69, 0, 1), (87, 88, 7, 8), (86, 87, 8, 9), (85, 86, 9, 10), (79, 85, 10, 11), (88, 78, 6, 7), (73, 90, 13, 14), (74, 73, 14, 15), (75, 74, 15, 16), (84, 75, 16, 17), (90, 81, 12, 13), (97, 109, 0, 69), (0, 109, 6, 78), (6, 109, 12, 81), (79, 11, 19, 77), (68, 5, 18, 70), (84, 17, 20, 82), (13, 12, 21, 22), (14, 13, 22, 23), (15, 14, 23, 24), (16, 15, 24, 25), (12, 109, 126, 21), (17, 16, 25, 26), (20, 17, 26, 27), (82, 20, 33, 80), (89, 29, 31, 76), (77, 19, 29, 89), (36, 37, 39, 38), (20, 27, 37, 36), (70, 18, 40, 71), (80, 33, 35, 83), (71, 40, 42, 72), (43, 44, 46, 45), (45, 46, 48, 47), (49, 50, 52, 51), (51, 52, 54, 53), (55, 56, 58, 57), (57, 58, 60, 59), (168, 61, 62, 170), (170, 62, 63, 172), (99, 98, 64, 65), (100, 99, 65, 66), (101, 100, 66, 67), (102, 101, 67, 68), (98, 97, 69, 64), (102, 68, 70, 122), (122, 70, 71, 146), (146, 71, 72, 41), (18, 77, 89, 28), (3, 2, 87, 86), (10, 9, 74, 75), (28, 89, 76, 30), (5, 4, 85, 79), (1, 0, 78, 88), (2, 1, 88, 87), (32, 80, 83, 34), (7, 6, 81, 90), (9, 8, 73, 74), (5, 79, 77, 18), (11, 84, 82, 19), (4, 3, 86, 85), (19, 82, 80, 32), (8, 7, 90, 73), (11, 10, 75, 84), (83, 35, 91), (34, 83, 91), (30, 76, 92), (76, 31, 92), (41, 72, 93), (72, 42, 93), (53, 54, 94), (59, 60, 95), (47, 48, 96), (172, 63, 207), (175, 105, 104, 174), (176, 106, 105, 175), (177, 107, 106, 176), (178, 108, 107, 177), (174, 104, 103, 179), (197, 112, 111, 198), (196, 113, 112, 197), (195, 114, 113, 196), (189, 115, 114, 195), (198, 111, 110, 188), (183, 118, 117, 200), (184, 119, 118, 183), (185, 120, 119, 184), (194, 121, 120, 185), (200, 117, 116, 191), (97, 179, 103, 109), (103, 188, 110, 109), (110, 191, 116, 109), (189, 187, 124, 115), (178, 180, 123, 108), (194, 192, 125, 121), (117, 128, 127, 116), (118, 129, 128, 117), (119, 130, 129, 118), (120, 131, 130, 119), (116, 127, 126, 109), (121, 132, 131, 120), (125, 133, 132, 121), (192, 190, 139, 125), (199, 186, 137, 135), (187, 199, 135, 124), (142, 144, 145, 143), (125, 142, 143, 133), (180, 181, 147, 123), (190, 193, 141, 139), (181, 182, 149, 147), (150, 152, 153, 151), (152, 154, 155, 153), (156, 158, 159, 157), (158, 160, 161, 159), (162, 164, 165, 163), (164, 166, 167, 165), (168, 170, 171, 169), (170, 172, 173, 171), (99, 175, 174, 98), (100, 176, 175, 99), (101, 177, 176, 100), (102, 178, 177, 101), (98, 174, 179, 97), (102, 122, 180, 178), (122, 146, 181, 180), (146, 148, 182, 181), (123, 134, 199, 187), (106, 196, 197, 105), (114, 185, 184, 113), (134, 136, 186, 199), (108, 189, 195, 107), (104, 198, 188, 103), (105, 197, 198, 104), (138, 140, 193, 190), (111, 200, 191, 110), (113, 184, 183, 112), (108, 123, 187, 189), (115, 124, 192, 194), (107, 195, 196, 106), (124, 138, 190, 192), (112, 183, 200, 111), (115, 194, 185, 114), (193, 201, 141), (140, 201, 193), (136, 202, 186), (186, 202, 137), (148, 203, 182), (182, 203, 149), (160, 204, 161), (166, 205, 167), (154, 206, 155), (172, 207, 173), (276, 208, 210, 277), (276, 209, 213, 263), (256, 270, 258), (271, 215, 217, 268), (271, 216, 219, 279), (212, 263, 214), (283, 221, 223, 282), (283, 222, 226, 281), (281, 226, 228, 278), (260, 229, 231, 261), (260, 230, 234, 262), (241, 272, 252), (269, 211, 259), (275, 237, 240, 273), (273, 240, 242, 272), (274, 232, 259), (264, 244, 247, 266), (266, 247, 249, 267), (248, 267, 251), (218, 279, 220), (280, 254, 257, 270), (233, 262, 235), (230, 260, 261, 232), (229, 260, 262, 233), (272, 242, 252), (225, 281, 278, 227), (236, 275, 273, 239), (246, 266, 267, 248), (244, 264, 265, 245), (237, 275, 274, 238), (239, 273, 272, 241), (243, 264, 266, 246), (279, 219, 220), (270, 257, 258), (208, 276, 263, 212), (209, 276, 277, 211), (253, 280, 270, 256), (254, 280, 269, 255), (263, 213, 214), (262, 234, 235), (215, 271, 279, 218), (222, 283, 282, 224), (267, 249, 251), (221, 283, 281, 225), (265, 238, 259), (278, 228, 250), (227, 278, 250), (216, 271, 268, 210), (264, 243, 238, 265), (275, 236, 232, 274), (261, 231, 259), (224, 282, 259), (232, 261, 259), (245, 265, 259), (211, 277, 259), (255, 269, 259), (277, 210, 259), (268, 217, 259), (282, 223, 259), (238, 274, 259), (280, 253, 211, 269), (210, 268, 259)])
me_sphere_001.materials.append(mat_material_001)
me_sphere_001.use_remesh_preserve_volume = False
me_sphere_001.use_remesh_preserve_attributes = False
me_sphere_001.use_mirror_vertex_groups = False
me_sphere_001.update()
me_plane_007 = bpy.data.meshes.new('Plane.007')
me_plane_007.from_pydata([(-0.7921, 0.3519, -0.4119), (-0.8812, 0.3763, -0.226), (-0.9138, 0.4183, -0.0415), (-0.3344, 0.3311, -0.6603), (0.005841, 0.3285, -0.6911), (0.3459, 0.3311, -0.6596), (0.9217, 0.4184, -0.03971), (0.8902, 0.3765, -0.2243), (0.8022, 0.352, -0.4103), (0.8022, 0.9137, -0.4559), (0.8902, 0.9206, -0.2684), (0.9217, 0.9099, -0.0796), (0.926, 0.5797, 0.1978), (0.9266, 0.6876, 0.2203), (0.9261, 0.7903, 0.1807), (0.346, 0.8928, -0.7052), (0.005844, 0.8901, -0.7367), (-0.3344, 0.8927, -0.7059), (-0.9195, 0.5796, 0.196), (-0.9203, 0.6875, 0.2185), (-0.9195, 0.7902, 0.1789), (-0.9138, 0.9097, -0.08139), (-0.8812, 0.9204, -0.2702), (-0.7921, 0.9135, -0.4574), (-0.6191, 0.3389, -0.5672), (-0.9174, 0.484, 0.1098), (0.9244, 0.4841, 0.1116), (0.63, 0.339, -0.566), (0.63, 0.9006, -0.6116), (0.9244, 0.8703, 0.08023), (-0.9174, 0.8701, 0.07843), (-0.619, 0.9005, -0.6128)], [(0, 24), (0, 1), (1, 2), (2, 25), (3, 24), (3, 4), (4, 5), (5, 27), (6, 26), (6, 7), (7, 8), (8, 27), (9, 28), (9, 10), (10, 11), (11, 29), (12, 26), (12, 13), (13, 14), (14, 29), (15, 28), (15, 16), (16, 17), (17, 31), (18, 25), (18, 19), (19, 20), (20, 30), (21, 30), (21, 22), (22, 23), (23, 31)], [])
me_plane_007.use_remesh_preserve_volume = False
me_plane_007.use_remesh_preserve_attributes = False
me_plane_007.use_mirror_vertex_groups = False
me_plane_007.update()
me_plane_016 = bpy.data.meshes.new('Plane.016')
me_plane_016.from_pydata([(-0.5443, 0.2075, -0.4119), (-0.6057, 0.2319, -0.226), (-0.6281, 0.2739, -0.0415), (-0.229, 0.1867, -0.6603), (0.005426, 0.1841, -0.6911), (0.2397, 0.1867, -0.6596), (0.6364, 0.274, -0.03971), (0.6147, 0.232, -0.2243), (0.5541, 0.2076, -0.4103), (0.5541, 0.7692, -0.4559), (0.6147, 0.7761, -0.2684), (0.6364, 0.7655, -0.0796), (0.6394, 0.4353, 0.1978), (0.6398, 0.5432, 0.2203), (0.6394, 0.6459, 0.1807), (0.2397, 0.7483, -0.7052), (0.005428, 0.7457, -0.7367), (-0.229, 0.7483, -0.7059), (-0.6321, 0.4352, 0.196), (-0.6326, 0.5431, 0.2185), (-0.6321, 0.6458, 0.1789), (-0.6281, 0.7653, -0.08139), (-0.6057, 0.776, -0.2702), (-0.5443, 0.7691, -0.4574), (-0.4251, 0.1945, -0.5672), (-0.6306, 0.3396, 0.1098), (0.6383, 0.3397, 0.1116), (0.4355, 0.1946, -0.566), (0.4355, 0.7562, -0.6116), (0.6383, 0.7258, 0.08023), (-0.6306, 0.7257, 0.07843), (-0.4251, 0.7561, -0.6128)], [(0, 24), (0, 1), (1, 2), (2, 25), (3, 24), (3, 4), (4, 5), (5, 27), (6, 26), (6, 7), (7, 8), (8, 27), (9, 28), (9, 10), (10, 11), (11, 29), (12, 26), (12, 13), (13, 14), (14, 29), (15, 28), (15, 16), (16, 17), (17, 31), (18, 25), (18, 19), (19, 20), (20, 30), (21, 30), (21, 22), (22, 23), (23, 31)], [])
me_plane_016.use_remesh_preserve_volume = False
me_plane_016.use_remesh_preserve_attributes = False
me_plane_016.use_mirror_vertex_groups = False
me_plane_016.update()
me_plane_017 = bpy.data.meshes.new('Plane.017')
me_plane_017.from_pydata([(-0.5329, 0.1973, -0.4553), (-0.593, 0.2218, -0.2694), (-0.6149, 0.2637, -0.08491), (-0.2241, 0.1765, -0.7037), (0.005407, 0.1739, -0.7345), (0.2348, 0.1766, -0.703), (0.6232, 0.2639, -0.08311), (0.602, 0.2219, -0.2677), (0.5426, 0.1975, -0.4537), (0.5426, 0.7591, -0.4993), (0.602, 0.766, -0.3118), (0.6232, 0.7553, -0.123), (0.6261, 0.4252, 0.1544), (0.6265, 0.5331, 0.1769), (0.6261, 0.6358, 0.1373), (0.2348, 0.7382, -0.7486), (0.005409, 0.7356, -0.7801), (-0.2241, 0.7381, -0.7493), (-0.6188, 0.425, 0.1526), (-0.6193, 0.5329, 0.1751), (-0.6188, 0.6356, 0.1355), (-0.6149, 0.7552, -0.1248), (-0.593, 0.7659, -0.3136), (-0.5329, 0.759, -0.5009), (-0.4161, 0.1843, -0.6106), (-0.6174, 0.3294, 0.06637), (0.625, 0.3296, 0.06817), (0.4265, 0.1844, -0.6094), (0.4265, 0.746, -0.655), (0.625, 0.7157, 0.03682), (-0.6174, 0.7156, 0.03502), (-0.4161, 0.746, -0.6562)], [(0, 24), (0, 1), (1, 2), (2, 25), (3, 24), (3, 4), (4, 5), (5, 27), (6, 26), (6, 7), (7, 8), (8, 27), (9, 28), (9, 10), (10, 11), (11, 29), (12, 26), (12, 13), (13, 14), (14, 29), (15, 28), (15, 16), (16, 17), (17, 31), (18, 25), (18, 19), (19, 20), (20, 30), (21, 30), (21, 22), (22, 23), (23, 31)], [])
me_plane_017.use_remesh_preserve_volume = False
me_plane_017.use_remesh_preserve_attributes = False
me_plane_017.use_mirror_vertex_groups = False
me_plane_017.update()
me_circle_002 = bpy.data.meshes.new('Circle.002')
me_circle_002.from_pydata([(-5.839e-08, 0.5249, -0.4693), (-0.09207, 0.5249, -0.4603), (-0.1806, 0.5249, -0.4334), (-0.2622, 0.5248, -0.3898), (-0.3337, 0.5248, -0.3311), (-0.3924, 0.5247, -0.2596), (-0.436, 0.5247, -0.178), (-0.4629, 0.5246, -0.08948), (-0.4719, 0.5246, 0.002589), (-0.4629, 0.5245, 0.09466), (-0.436, 0.5244, 0.1832), (-0.3924, 0.5244, 0.2648), (-0.3337, 0.5243, 0.3363), (-0.2622, 0.5243, 0.395), (-0.1806, 0.5243, 0.4386), (-0.09207, 0.5242, 0.4655), (9.538e-08, 0.5242, 0.4745), (0.09207, 0.5242, 0.4655), (0.1806, 0.5243, 0.4386), (0.2622, 0.5243, 0.395), (0.3337, 0.5243, 0.3363), (0.3924, 0.5244, 0.2648), (0.436, 0.5244, 0.1832), (0.4629, 0.5245, 0.09466), (0.4719, 0.5246, 0.002589), (0.4629, 0.5246, -0.08948), (0.436, 0.5247, -0.178), (0.3924, 0.5247, -0.2596), (0.3337, 0.5248, -0.3311), (0.2622, 0.5248, -0.3898), (0.1806, 0.5249, -0.4334), (0.09207, 0.5249, -0.4603), (-5.839e-08, 0.5249, -0.4693), (-0.09207, 0.5249, -0.4603), (-0.1806, 0.5249, -0.4334), (-0.2622, 0.5248, -0.3898), (-0.3337, 0.5248, -0.3311), (-0.3924, 0.5247, -0.2596), (-0.436, 0.5247, -0.178), (-0.4629, 0.5246, -0.08948), (-0.4719, 0.5246, 0.002589), (-0.4629, 0.5245, 0.09466), (-0.436, 0.5244, 0.1832), (-0.3924, 0.5244, 0.2648), (-0.3337, 0.5243, 0.3363), (-0.2622, 0.5243, 0.395), (-0.1806, 0.5243, 0.4386), (-0.09207, 0.5242, 0.4655), (9.538e-08, 0.5242, 0.4745), (0.09207, 0.5242, 0.4655), (0.1806, 0.5243, 0.4386), (0.2622, 0.5243, 0.395), (0.3337, 0.5243, 0.3363), (0.3924, 0.5244, 0.2648), (0.436, 0.5244, 0.1832), (0.4629, 0.5245, 0.09466), (0.4719, 0.5246, 0.002589), (0.4629, 0.5246, -0.08948), (0.436, 0.5247, -0.178), (0.3924, 0.5247, -0.2596), (0.3337, 0.5248, -0.3311), (0.2622, 0.5248, -0.3898), (0.1806, 0.5249, -0.4334), (0.09207, 0.5249, -0.4603), (-5.839e-08, 0.6782, -0.4692), (-0.09207, 0.6782, -0.4602), (-0.1806, 0.6782, -0.4333), (-0.2622, 0.6782, -0.3897), (-0.3337, 0.6781, -0.331), (-0.3924, 0.6781, -0.2595), (-0.436, 0.678, -0.1779), (-0.4629, 0.6779, -0.08937), (-0.4719, 0.6779, 0.002695), (-0.4629, 0.6778, 0.09476), (-0.436, 0.6778, 0.1833), (-0.3924, 0.6777, 0.2649), (-0.3337, 0.6777, 0.3364), (-0.2622, 0.6776, 0.3951), (-0.1806, 0.6776, 0.4387), (-0.09207, 0.6776, 0.4656), (9.538e-08, 0.6776, 0.4746), (0.09207, 0.6776, 0.4656), (0.1806, 0.6776, 0.4387), (0.2622, 0.6776, 0.3951), (0.3337, 0.6777, 0.3364), (0.3924, 0.6777, 0.2649), (0.436, 0.6778, 0.1833), (0.4629, 0.6778, 0.09476), (0.4719, 0.6779, 0.002694), (0.4629, 0.6779, -0.08938), (0.436, 0.678, -0.1779), (0.3924, 0.6781, -0.2595), (0.3337, 0.6781, -0.331), (0.2622, 0.6782, -0.3897), (0.1806, 0.6782, -0.4333), (0.09207, 0.6782, -0.4602), (-5.839e-08, 0.3764, -0.4694), (-0.09207, 0.3764, -0.4604), (-0.1806, 0.3764, -0.4335), (-0.2622, 0.3764, -0.3899), (-0.3337, 0.3763, -0.3312), (-0.3924, 0.3763, -0.2597), (-0.436, 0.3762, -0.1781), (-0.4629, 0.3762, -0.08958), (-0.4719, 0.3761, 0.002487), (-0.4629, 0.376, 0.09456), (-0.436, 0.376, 0.1831), (-0.3924, 0.3759, 0.2647), (-0.3337, 0.3759, 0.3362), (-0.2622, 0.3758, 0.3949), (-0.1806, 0.3758, 0.4385), (-0.09207, 0.3758, 0.4654), (9.538e-08, 0.3758, 0.4744), (0.09207, 0.3758, 0.4654), (0.1806, 0.3758, 0.4385), (0.2622, 0.3758, 0.3949), (0.3337, 0.3759, 0.3362), (0.3924, 0.3759, 0.2647), (0.436, 0.376, 0.1831), (0.4629, 0.376, 0.09456), (0.4719, 0.3761, 0.002487), (0.4629, 0.3762, -0.08958), (0.436, 0.3762, -0.1781), (0.3924, 0.3763, -0.2597), (0.3337, 0.3763, -0.3312), (0.2622, 0.3764, -0.3899), (0.1806, 0.3764, -0.4335), (0.09207, 0.3764, -0.4604)], [(1, 0), (2, 1), (3, 2), (4, 3), (5, 4), (6, 5), (7, 6), (8, 7), (9, 8), (10, 9), (11, 10), (12, 11), (13, 12), (14, 13), (15, 14), (16, 15), (17, 16), (18, 17), (19, 18), (20, 19), (21, 20), (22, 21), (23, 22), (24, 23), (25, 24), (26, 25), (27, 26), (28, 27), (29, 28), (30, 29), (31, 30), (0, 31), (33, 32), (34, 33), (35, 34), (36, 35), (37, 36), (38, 37), (39, 38), (40, 39), (41, 40), (42, 41), (43, 42), (44, 43), (45, 44), (46, 45), (47, 46), (48, 47), (49, 48), (50, 49), (51, 50), (52, 51), (53, 52), (54, 53), (55, 54), (56, 55), (57, 56), (58, 57), (59, 58), (60, 59), (61, 60), (62, 61), (63, 62), (32, 63), (65, 64), (66, 65), (67, 66), (68, 67), (69, 68), (70, 69), (71, 70), (72, 71), (73, 72), (74, 73), (75, 74), (76, 75), (77, 76), (78, 77), (79, 78), (80, 79), (81, 80), (82, 81), (83, 82), (84, 83), (85, 84), (86, 85), (87, 86), (88, 87), (89, 88), (90, 89), (91, 90), (92, 91), (93, 92), (94, 93), (95, 94), (64, 95), (97, 96), (98, 97), (99, 98), (100, 99), (101, 100), (102, 101), (103, 102), (104, 103), (105, 104), (106, 105), (107, 106), (108, 107), (109, 108), (110, 109), (111, 110), (112, 111), (113, 112), (114, 113), (115, 114), (116, 115), (117, 116), (118, 117), (119, 118), (120, 119), (121, 120), (122, 121), (123, 122), (124, 123), (125, 124), (126, 125), (127, 126), (96, 127)], [])
me_circle_002.use_remesh_preserve_volume = False
me_circle_002.use_remesh_preserve_attributes = False
me_circle_002.use_mirror_vertex_groups = False
me_circle_002.update()
me_circle_003 = bpy.data.meshes.new('Circle.003')
me_circle_003.from_pydata([(-6.682e-08, 0.525, -0.3449), (-0.07505, 0.525, -0.3375), (-0.1472, 0.525, -0.3156), (-0.2137, 0.525, -0.28), (-0.272, 0.525, -0.2322), (-0.3199, 0.5249, -0.1739), (-0.3554, 0.5249, -0.1074), (-0.3773, 0.5248, -0.03521), (-0.3847, 0.5248, 0.03984), (-0.3773, 0.5247, 0.1149), (-0.3554, 0.5247, 0.1871), (-0.3199, 0.5246, 0.2536), (-0.272, 0.5246, 0.3119), (-0.2137, 0.5246, 0.3597), (-0.1472, 0.5245, 0.3953), (-0.07505, 0.5245, 0.4172), (5.853e-08, 0.5245, 0.4245), (0.07505, 0.5245, 0.4172), (0.1472, 0.5245, 0.3953), (0.2137, 0.5246, 0.3597), (0.272, 0.5246, 0.3119), (0.3199, 0.5246, 0.2536), (0.3554, 0.5247, 0.1871), (0.3773, 0.5247, 0.1149), (0.3847, 0.5248, 0.03984), (0.3773, 0.5248, -0.03521), (0.3554, 0.5249, -0.1074), (0.3199, 0.5249, -0.1739), (0.272, 0.525, -0.2322), (0.2137, 0.525, -0.28), (0.1472, 0.525, -0.3156), (0.07505, 0.525, -0.3375), (-6.682e-08, 0.525, -0.3449), (-0.07505, 0.525, -0.3375), (-0.1472, 0.525, -0.3156), (-0.2137, 0.525, -0.28), (-0.272, 0.525, -0.2322), (-0.3199, 0.5249, -0.1739), (-0.3554, 0.5249, -0.1074), (-0.3773, 0.5248, -0.03521), (-0.3847, 0.5248, 0.03984), (-0.3773, 0.5247, 0.1149), (-0.3554, 0.5247, 0.1871), (-0.3199, 0.5246, 0.2536), (-0.272, 0.5246, 0.3119), (-0.2137, 0.5246, 0.3597), (-0.1472, 0.5245, 0.3953), (-0.07505, 0.5245, 0.4172), (5.853e-08, 0.5245, 0.4245), (0.07505, 0.5245, 0.4172), (0.1472, 0.5245, 0.3953), (0.2137, 0.5246, 0.3597), (0.272, 0.5246, 0.3119), (0.3199, 0.5246, 0.2536), (0.3554, 0.5247, 0.1871), (0.3773, 0.5247, 0.1149), (0.3847, 0.5248, 0.03984), (0.3773, 0.5248, -0.03521), (0.3554, 0.5249, -0.1074), (0.3199, 0.5249, -0.1739), (0.272, 0.525, -0.2322), (0.2137, 0.525, -0.28), (0.1472, 0.525, -0.3156), (0.07505, 0.525, -0.3375), (-6.682e-08, 0.65, -0.3448), (-0.07505, 0.65, -0.3374), (-0.1472, 0.65, -0.3155), (-0.2137, 0.65, -0.2799), (-0.272, 0.65, -0.2321), (-0.3199, 0.6499, -0.1738), (-0.3554, 0.6499, -0.1073), (-0.3773, 0.6498, -0.03512), (-0.3847, 0.6498, 0.03993), (-0.3773, 0.6497, 0.115), (-0.3554, 0.6497, 0.1871), (-0.3199, 0.6496, 0.2537), (-0.272, 0.6496, 0.312), (-0.2137, 0.6495, 0.3598), (-0.1472, 0.6495, 0.3953), (-0.07505, 0.6495, 0.4172), (5.853e-08, 0.6495, 0.4246), (0.07505, 0.6495, 0.4172), (0.1472, 0.6495, 0.3953), (0.2137, 0.6495, 0.3598), (0.272, 0.6496, 0.312), (0.3199, 0.6496, 0.2537), (0.3554, 0.6497, 0.1871), (0.3773, 0.6497, 0.115), (0.3847, 0.6498, 0.03993), (0.3773, 0.6498, -0.03512), (0.3554, 0.6499, -0.1073), (0.3199, 0.6499, -0.1738), (0.272, 0.65, -0.2321), (0.2137, 0.65, -0.2799), (0.1472, 0.65, -0.3155), (0.07505, 0.65, -0.3374), (-6.682e-08, 0.404, -0.3449), (-0.07505, 0.404, -0.3376), (-0.1472, 0.404, -0.3157), (-0.2137, 0.404, -0.2801), (-0.272, 0.404, -0.2323), (-0.3199, 0.4039, -0.174), (-0.3554, 0.4039, -0.1075), (-0.3773, 0.4038, -0.03529), (-0.3847, 0.4038, 0.03976), (-0.3773, 0.4037, 0.1148), (-0.3554, 0.4037, 0.187), (-0.3199, 0.4036, 0.2535), (-0.272, 0.4036, 0.3118), (-0.2137, 0.4036, 0.3596), (-0.1472, 0.4035, 0.3952), (-0.07505, 0.4035, 0.4171), (5.853e-08, 0.4035, 0.4245), (0.07505, 0.4035, 0.4171), (0.1472, 0.4035, 0.3952), (0.2137, 0.4036, 0.3596), (0.272, 0.4036, 0.3118), (0.3199, 0.4036, 0.2535), (0.3554, 0.4037, 0.187), (0.3773, 0.4037, 0.1148), (0.3847, 0.4038, 0.03976), (0.3773, 0.4038, -0.03529), (0.3554, 0.4039, -0.1075), (0.3199, 0.4039, -0.174), (0.272, 0.404, -0.2323), (0.2137, 0.404, -0.2801), (0.1472, 0.404, -0.3157), (0.07505, 0.404, -0.3376)], [(1, 0), (2, 1), (3, 2), (4, 3), (5, 4), (6, 5), (7, 6), (8, 7), (9, 8), (10, 9), (11, 10), (12, 11), (13, 12), (14, 13), (15, 14), (16, 15), (17, 16), (18, 17), (19, 18), (20, 19), (21, 20), (22, 21), (23, 22), (24, 23), (25, 24), (26, 25), (27, 26), (28, 27), (29, 28), (30, 29), (31, 30), (0, 31), (33, 32), (34, 33), (35, 34), (36, 35), (37, 36), (38, 37), (39, 38), (40, 39), (41, 40), (42, 41), (43, 42), (44, 43), (45, 44), (46, 45), (47, 46), (48, 47), (49, 48), (50, 49), (51, 50), (52, 51), (53, 52), (54, 53), (55, 54), (56, 55), (57, 56), (58, 57), (59, 58), (60, 59), (61, 60), (62, 61), (63, 62), (32, 63), (65, 64), (66, 65), (67, 66), (68, 67), (69, 68), (70, 69), (71, 70), (72, 71), (73, 72), (74, 73), (75, 74), (76, 75), (77, 76), (78, 77), (79, 78), (80, 79), (81, 80), (82, 81), (83, 82), (84, 83), (85, 84), (86, 85), (87, 86), (88, 87), (89, 88), (90, 89), (91, 90), (92, 91), (93, 92), (94, 93), (95, 94), (64, 95), (97, 96), (98, 97), (99, 98), (100, 99), (101, 100), (102, 101), (103, 102), (104, 103), (105, 104), (106, 105), (107, 106), (108, 107), (109, 108), (110, 109), (111, 110), (112, 111), (113, 112), (114, 113), (115, 114), (116, 115), (117, 116), (118, 117), (119, 118), (120, 119), (121, 120), (122, 121), (123, 122), (124, 123), (125, 124), (126, 125), (127, 126), (96, 127)], [])
me_circle_003.use_remesh_preserve_volume = False
me_circle_003.use_remesh_preserve_attributes = False
me_circle_003.use_mirror_vertex_groups = False
me_circle_003.update()
me_circle_004 = bpy.data.meshes.new('Circle.004')
me_circle_004.from_pydata([(-2.63e-08, 0.3292, -1.294), (-0.3353, 0.3292, -1.254), (-0.6577, 0.3291, -1.145), (-0.9549, 0.3291, -0.9861), (-1.215, 0.3289, -0.7974), (-1.429, 0.3288, -0.5939), (-1.588, 0.3287, -0.3849), (-1.686, 0.3285, -0.1751), (-1.719, 0.3283, 0.03469), (-1.686, 0.3282, 0.2441), (-1.588, 0.328, 0.4455), (-1.429, 0.3278, 0.631), (-1.215, 0.3277, 0.7937), (-0.9549, 0.3276, 0.9272), (-0.6577, 0.3275, 1.026), (-0.3353, 0.3275, 1.087), (5.337e-07, 0.3275, 1.108), (0.3353, 0.3275, 1.087), (0.6577, 0.3275, 1.026), (0.9549, 0.3276, 0.9272), (1.215, 0.3277, 0.7937), (1.429, 0.3278, 0.631), (1.588, 0.328, 0.4455), (1.686, 0.3282, 0.2441), (1.719, 0.3283, 0.03469), (1.686, 0.3285, -0.1751), (1.588, 0.3287, -0.3849), (1.429, 0.3288, -0.5939), (1.215, 0.3289, -0.7974), (0.9549, 0.3291, -0.9861), (0.6577, 0.3291, -1.145), (0.3353, 0.3292, -1.254), (-3.261e-08, 0.7058, -1.292), (-0.3115, 0.7058, -1.254), (-0.6111, 0.7058, -1.149), (-0.8871, 0.7057, -0.9957), (-1.129, 0.7056, -0.8104), (-1.328, 0.7055, -0.6069), (-1.475, 0.7053, -0.3955), (-1.566, 0.7052, -0.1828), (-1.597, 0.705, 0.02643), (-1.566, 0.7049, 0.2283), (-1.475, 0.7047, 0.4185), (-1.328, 0.7046, 0.592), (-1.129, 0.7044, 0.7431), (-0.8871, 0.7043, 0.8666), (-0.6111, 0.7043, 0.9579), (-0.3115, 0.7042, 1.014), (4.877e-07, 0.7042, 1.033), (0.3115, 0.7042, 1.014), (0.6111, 0.7043, 0.9579), (0.8871, 0.7043, 0.8666), (1.129, 0.7044, 0.7431), (1.328, 0.7046, 0.592), (1.475, 0.7047, 0.4185), (1.566, 0.7049, 0.2283), (1.597, 0.705, 0.02643), (1.566, 0.7052, -0.1828), (1.475, 0.7053, -0.3955), (1.328, 0.7055, -0.6069), (1.129, 0.7056, -0.8104), (0.8871, 0.7057, -0.9957), (0.6111, 0.7058, -1.149), (0.3115, 0.7058, -1.254), (-2.63e-08, -0.06871, -1.216), (-0.3353, -0.06873, -1.181), (-0.6577, -0.06878, -1.084), (-0.9549, -0.06886, -0.9389), (-1.215, -0.06897, -0.7647), (-1.429, -0.0691, -0.5745), (-1.588, -0.06925, -0.3772), (-1.686, -0.06941, -0.175), (-1.719, -0.06958, 0.03446), (-1.686, -0.06975, 0.2439), (-1.588, -0.06992, 0.4452), (-1.429, -0.07007, 0.6308), (-1.215, -0.0702, 0.7935), (-0.9549, -0.07031, 0.927), (-0.6577, -0.07039, 1.026), (-0.3353, -0.07044, 1.087), (5.337e-07, -0.07045, 1.108), (0.3353, -0.07044, 1.087), (0.6577, -0.07039, 1.026), (0.9549, -0.07031, 0.927), (1.215, -0.0702, 0.7935), (1.429, -0.07007, 0.6308), (1.588, -0.06992, 0.4452), (1.686, -0.06975, 0.2439), (1.719, -0.06958, 0.03446), (1.686, -0.06941, -0.175), (1.588, -0.06925, -0.3772), (1.429, -0.0691, -0.5745), (1.215, -0.06897, -0.7647), (0.9549, -0.06886, -0.9389), (0.6577, -0.06878, -1.084), (0.3353, -0.06873, -1.181)], [(1, 0), (2, 1), (3, 2), (4, 3), (5, 4), (6, 5), (7, 6), (8, 7), (9, 8), (10, 9), (11, 10), (12, 11), (13, 12), (14, 13), (15, 14), (16, 15), (17, 16), (18, 17), (19, 18), (20, 19), (21, 20), (22, 21), (23, 22), (24, 23), (25, 24), (26, 25), (27, 26), (28, 27), (29, 28), (30, 29), (31, 30), (0, 31), (33, 32), (34, 33), (35, 34), (36, 35), (37, 36), (38, 37), (39, 38), (40, 39), (41, 40), (42, 41), (43, 42), (44, 43), (45, 44), (46, 45), (47, 46), (48, 47), (49, 48), (50, 49), (51, 50), (52, 51), (53, 52), (54, 53), (55, 54), (56, 55), (57, 56), (58, 57), (59, 58), (60, 59), (61, 60), (62, 61), (63, 62), (32, 63), (65, 64), (66, 65), (67, 66), (68, 67), (69, 68), (70, 69), (71, 70), (72, 71), (73, 72), (74, 73), (75, 74), (76, 75), (77, 76), (78, 77), (79, 78), (80, 79), (81, 80), (82, 81), (83, 82), (84, 83), (85, 84), (86, 85), (87, 86), (88, 87), (89, 88), (90, 89), (91, 90), (92, 91), (93, 92), (94, 93), (95, 94), (64, 95)], [])
me_circle_004.use_remesh_preserve_volume = False
me_circle_004.use_remesh_preserve_attributes = False
me_circle_004.use_mirror_vertex_groups = False
me_circle_004.update()
me_plane_014 = bpy.data.meshes.new('Plane.014')
me_plane_014.from_pydata([(-0.0816, -0.3737, -0.001631), (-0.0816, -0.2032, -0.0009999), (-0.1078, -0.2009, -0.0009914), (-0.1374, -0.3688, -0.001613), (-0.1916, -0.3543, -0.001559), (-0.1333, -0.1941, -0.0009662), (-0.1571, -0.1829, -0.000925), (-0.2424, -0.3306, -0.001471), (-0.2883, -0.2984, -0.001352), (-0.1787, -0.1678, -0.0008691), (-0.1973, -0.1492, -0.0008002), (-0.3279, -0.2588, -0.001206), (-0.3601, -0.2129, -0.001036), (-0.2124, -0.1277, -0.0007203), (-0.2235, -0.1037, -0.0006318), (-0.3838, -0.1621, -0.0008478), (-0.3983, -0.108, -0.0006474), (-0.2292, -0.07334, -0.0005193), (-0.2258, -0.03442, -0.0003753), (-0.4032, -0.05212, -0.0004408), (-0.3983, 0.003716, -0.0002341), (-0.2119, 0.01144, -0.0002056), (-0.1983, 0.06273, -1.572e-05), (-0.3805, 0.05944, -2.79e-05), (-0.34, 0.1374, 0.0002607), (-0.1734, 0.1212, 0.0002005), (-0.1455, 0.1842, 0.0004338), (-0.2841, 0.2303, 0.0006044), (-0.2302, 0.3311, 0.0009776), (-0.1191, 0.2568, 0.0007024), (-0.0862, 0.367, 0.001111), (-0.1735, 0.4297, 0.001342), (-0.2148, 0.4593, 0.001452), (-0.04487, 0.3374, 0.001001), (-0.02544, 0.5728, 0.001872)], [(0, 1), (0, 3), (1, 2), (3, 4), (2, 5), (4, 7), (5, 6), (7, 8), (6, 9), (8, 11), (9, 10), (11, 12), (10, 13), (12, 15), (13, 14), (15, 16), (14, 17), (16, 19), (17, 18), (19, 20), (18, 21), (20, 23), (21, 22), (23, 24), (22, 25), (24, 27), (25, 26), (27, 28), (26, 29), (28, 31), (29, 30), (31, 32), (30, 33), (32, 34), (33, 34)], [])
me_plane_014.use_remesh_preserve_volume = False
me_plane_014.use_remesh_preserve_attributes = False
me_plane_014.use_mirror_vertex_groups = False
me_plane_014.update()
me_plane_015 = bpy.data.meshes.new('Plane.015')
me_plane_015.from_pydata([(0.08648, -0.3605, 0.003158), (0.08649, -0.1962, 0.00255), (0.1118, -0.194, 0.003002), (0.1403, -0.3558, 0.00412), (0.1924, -0.3418, 0.005018), (0.1363, -0.1874, 0.003424), (0.1593, -0.1767, 0.003803), (0.2414, -0.3189, 0.005825), (0.2856, -0.288, 0.006517), (0.18, -0.1621, 0.004128), (0.198, -0.1442, 0.004388), (0.3238, -0.2498, 0.007071), (0.3548, -0.2055, 0.007471), (0.2125, -0.1234, 0.004576), (0.2232, -0.1004, 0.004686), (0.3776, -0.1566, 0.007706), (0.3916, -0.1044, 0.007767), (0.2287, -0.07107, 0.004677), (0.2254, -0.03357, 0.004478), (0.3963, -0.05063, 0.007654), (0.3916, 0.003172, 0.007369), (0.2121, 0.01061, 0.004072), (0.1989, 0.06003, 0.003649), (0.3745, 0.05687, 0.006859), (0.3354, 0.132, 0.00587), (0.1749, 0.1163, 0.003004), (0.1481, 0.1771, 0.00229), (0.2816, 0.2215, 0.004557), (0.2297, 0.3187, 0.003252), (0.1226, 0.247, 0.001567), (0.09096, 0.3533, 0.0005972), (0.1751, 0.4136, 0.001906), (0.2149, 0.4422, 0.002526), (0.05115, 0.3247, -2.234e-05), (0.03245, 0.5515, -0.001203)], [(0, 1), (0, 3), (1, 2), (3, 4), (2, 5), (4, 7), (5, 6), (7, 8), (6, 9), (8, 11), (9, 10), (11, 12), (10, 13), (12, 15), (13, 14), (15, 16), (14, 17), (16, 19), (17, 18), (19, 20), (18, 21), (20, 23), (21, 22), (23, 24), (22, 25), (24, 27), (25, 26), (27, 28), (26, 29), (28, 31), (29, 30), (31, 32), (30, 33), (32, 34), (33, 34)], [])
me_plane_015.use_remesh_preserve_volume = False
me_plane_015.use_remesh_preserve_attributes = False
me_plane_015.use_mirror_vertex_groups = False
me_plane_015.update()
me_plane_009 = bpy.data.meshes.new('Plane.009')
me_plane_009.from_pydata([(-0.522, 0.1061, -0.05228), (-0.522, 0.08932, -0.03325), (-0.522, 0.06944, -0.01743), (-0.5226, 0.1603, 0.1194), (-0.5225, 0.1129, 0.1453), (-0.5219, 0.04224, -0.005249), (-0.5218, 0.005018, 0.0003422), (-0.5224, 0.06172, 0.1625), (-0.5223, 0.008313, 0.1705), (-0.5217, -0.04107, -0.002255), (-0.5215, -0.0922, -0.003463), (-0.5221, -0.04789, 0.1665), (-0.5217, -0.1301, 0.1462), (-0.5213, -0.1526, -0.01353), (-0.521, -0.2179, -0.0254), (-0.5213, -0.2297, 0.1148), (-0.5209, -0.3364, 0.08716), (-0.5207, -0.2918, -0.03375), (-0.5203, -0.4026, -0.03958), (-0.5205, -0.4415, 0.05637), (-0.5205, -0.4599, 0.1018), (-0.5203, -0.3842, -0.08499), (-0.5196, -0.6091, -0.04993), (-0.5227, -0.05658, 0.009988), (-0.522, 0.112, -0.05333), (-0.522, 0.1343, -0.04128), (-0.522, 0.1584, -0.0333), (-0.5207, 0.1618, 0.1183), (-0.5219, 0.1882, -0.03126), (-0.5218, 0.225, -0.03888), (-0.5224, 0.2278, 0.1329), (-0.5223, 0.2807, 0.122), (-0.5217, 0.2674, -0.05724), (-0.5215, 0.315, -0.07604), (-0.5221, 0.3321, 0.09877), (-0.5217, 0.4022, 0.05129), (-0.5213, 0.3681, -0.1063), (-0.521, 0.4253, -0.1401), (-0.5213, 0.4849, -0.01257), (-0.5209, 0.5754, -0.07537), (-0.5207, 0.4918, -0.1734), (-0.5203, 0.5937, -0.2172), (-0.5205, 0.6634, -0.1406), (-0.5205, 0.6964, -0.1043), (-0.5203, 0.5608, -0.2534), (-0.5196, 0.7839, -0.2982)], [(0, 1), (1, 2), (3, 4), (2, 5), (4, 7), (5, 6), (7, 8), (6, 9), (8, 11), (9, 10), (11, 12), (10, 13), (12, 15), (13, 14), (15, 16), (14, 17), (16, 19), (17, 18), (19, 20), (18, 21), (20, 22), (21, 22), (24, 25), (25, 26), (26, 28), (27, 30), (28, 29), (30, 31), (29, 32), (31, 34), (32, 33), (34, 35), (33, 36), (35, 38), (36, 37), (38, 39), (37, 40), (39, 42), (40, 41), (42, 43), (41, 44), (43, 45), (44, 45)], [])
me_plane_009.use_remesh_preserve_volume = False
me_plane_009.use_remesh_preserve_attributes = False
me_plane_009.use_mirror_vertex_groups = False
me_plane_009.update()
me_plane_003 = bpy.data.meshes.new('Plane.003')
me_plane_003.from_pydata([(0.522, 0.1061, -0.05228), (0.522, 0.08932, -0.03325), (0.522, 0.06944, -0.01743), (0.5226, 0.1603, 0.1194), (0.5225, 0.1129, 0.1453), (0.5219, 0.04224, -0.005249), (0.5218, 0.005018, 0.0003422), (0.5224, 0.06172, 0.1625), (0.5223, 0.008313, 0.1705), (0.5217, -0.04107, -0.002255), (0.5215, -0.0922, -0.003463), (0.5221, -0.04789, 0.1665), (0.5217, -0.1301, 0.1462), (0.5213, -0.1526, -0.01353), (0.521, -0.2179, -0.0254), (0.5213, -0.2297, 0.1148), (0.5209, -0.3364, 0.08716), (0.5207, -0.2918, -0.03375), (0.5203, -0.4026, -0.03958), (0.5205, -0.4415, 0.05637), (0.5205, -0.4599, 0.1018), (0.5203, -0.3842, -0.08499), (0.5196, -0.6091, -0.04993), (0.5227, -0.05658, 0.009988), (0.522, 0.112, -0.05333), (0.522, 0.1343, -0.04128), (0.522, 0.1584, -0.0333), (0.5207, 0.1618, 0.1183), (0.5219, 0.1882, -0.03126), (0.5218, 0.225, -0.03888), (0.5224, 0.2278, 0.1329), (0.5223, 0.2807, 0.122), (0.5217, 0.2674, -0.05724), (0.5215, 0.315, -0.07604), (0.5221, 0.3321, 0.09877), (0.5217, 0.4022, 0.05129), (0.5213, 0.3681, -0.1063), (0.521, 0.4253, -0.1401), (0.5213, 0.4849, -0.01257), (0.5209, 0.5754, -0.07537), (0.5207, 0.4918, -0.1734), (0.5203, 0.5937, -0.2172), (0.5205, 0.6634, -0.1406), (0.5205, 0.6964, -0.1043), (0.5203, 0.5608, -0.2534), (0.5196, 0.7839, -0.2982)], [(0, 1), (1, 2), (3, 4), (2, 5), (4, 7), (5, 6), (7, 8), (6, 9), (8, 11), (9, 10), (11, 12), (10, 13), (12, 15), (13, 14), (15, 16), (14, 17), (16, 19), (17, 18), (19, 20), (18, 21), (20, 22), (21, 22), (24, 25), (25, 26), (26, 28), (27, 30), (28, 29), (30, 31), (29, 32), (31, 34), (32, 33), (34, 35), (33, 36), (35, 38), (36, 37), (38, 39), (37, 40), (39, 42), (40, 41), (42, 43), (41, 44), (43, 45), (44, 45)], [])
me_plane_003.use_remesh_preserve_volume = False
me_plane_003.use_remesh_preserve_attributes = False
me_plane_003.use_mirror_vertex_groups = False
me_plane_003.update()
me_c_rculo_002 = bpy.data.meshes.new('Círculo.002')
me_c_rculo_002.from_pydata([(-0.02392, 1.031, 0.58), (-0.1509, 1.031, 0.5682), (-0.273, 1.031, 0.5304), (-0.3855, 1.031, 0.4631), (-0.4842, 1.031, 0.3574), (-0.5609, 1.031, 0.1921), (-0.5884, 1.031, -0.02483), (-0.5772, 1.031, -0.2608), (-0.5639, 1.03, -0.5062), (-0.5772, 1.03, -0.7516), (-0.5884, 1.03, -0.9876), (-0.561, 1.03, -1.205), (-0.4842, 1.03, -1.396), (-0.3855, 1.03, -1.552), (-0.273, 1.03, -1.668), (-0.1509, 1.029, -1.74), (-0.02392, 1.029, -1.764), (0.1031, 1.029, -1.74), (0.2252, 1.03, -1.668), (0.3377, 1.03, -1.552), (0.4363, 1.03, -1.396), (0.5131, 1.03, -1.205), (0.5406, 1.03, -0.9876), (0.5294, 1.03, -0.7516), (0.5161, 1.03, -0.5062), (0.5294, 1.031, -0.2608), (0.5406, 1.031, -0.02483), (0.5131, 1.031, 0.1921), (0.4363, 1.031, 0.3574), (0.3377, 1.031, 0.4631), (0.2251, 1.031, 0.5304), (0.1031, 1.031, 0.5682)], [(1, 0), (2, 1), (3, 2), (4, 3), (5, 4), (6, 5), (7, 6), (8, 7), (9, 8), (10, 9), (11, 10), (12, 11), (13, 12), (14, 13), (15, 14), (16, 15), (17, 16), (18, 17), (19, 18), (20, 19), (21, 20), (22, 21), (23, 22), (24, 23), (25, 24), (26, 25), (27, 26), (28, 27), (29, 28), (30, 29), (31, 30), (0, 31)], [])
me_c_rculo_002.use_remesh_preserve_volume = False
me_c_rculo_002.use_remesh_preserve_attributes = False
me_c_rculo_002.use_mirror_vertex_groups = False
me_c_rculo_002.update()
me_c_rculo_000 = bpy.data.meshes.new('Círculo.000')
me_c_rculo_000.from_pydata([(0.02392, 1.031, 0.58), (0.1509, 1.031, 0.5682), (0.273, 1.031, 0.5304), (0.3855, 1.031, 0.4631), (0.4842, 1.031, 0.3574), (0.5609, 1.031, 0.1921), (0.5884, 1.031, -0.02483), (0.5772, 1.031, -0.2608), (0.5639, 1.03, -0.5062), (0.5772, 1.03, -0.7516), (0.5884, 1.03, -0.9876), (0.561, 1.03, -1.205), (0.4842, 1.03, -1.396), (0.3855, 1.03, -1.552), (0.273, 1.03, -1.668), (0.1509, 1.029, -1.74), (0.02392, 1.029, -1.764), (-0.1031, 1.029, -1.74), (-0.2252, 1.03, -1.668), (-0.3377, 1.03, -1.552), (-0.4363, 1.03, -1.396), (-0.5131, 1.03, -1.205), (-0.5406, 1.03, -0.9876), (-0.5294, 1.03, -0.7516), (-0.5161, 1.03, -0.5062), (-0.5294, 1.031, -0.2608), (-0.5406, 1.031, -0.02483), (-0.5131, 1.031, 0.1921), (-0.4363, 1.031, 0.3574), (-0.3377, 1.031, 0.4631), (-0.2251, 1.031, 0.5304), (-0.1031, 1.031, 0.5682)], [(1, 0), (2, 1), (3, 2), (4, 3), (5, 4), (6, 5), (7, 6), (8, 7), (9, 8), (10, 9), (11, 10), (12, 11), (13, 12), (14, 13), (15, 14), (16, 15), (17, 16), (18, 17), (19, 18), (20, 19), (21, 20), (22, 21), (23, 22), (24, 23), (25, 24), (26, 25), (27, 26), (28, 27), (29, 28), (30, 29), (31, 30), (0, 31)], [])
me_c_rculo_000.use_remesh_preserve_volume = False
me_c_rculo_000.use_remesh_preserve_attributes = False
me_c_rculo_000.use_mirror_vertex_groups = False
me_c_rculo_000.update()
me_plane_018 = bpy.data.meshes.new('Plane.018')
me_plane_018.from_pydata([(-0.3528, 1.082, -0.248), (-0.3473, 1.086, -0.01557), (-0.3351, 1.055, 0.2178), (0.3377, 0.1095, 0.3391), (0.3468, 0.1673, 0.3384), (0.3476, 0.2252, 0.3124), (0.3105, 0.1519, -0.375), (0.3195, 0.2099, -0.3796), (0.3221, 0.265, -0.358), (0.3378, 0.3106, 0.1239), (0.3318, 0.3288, -0.02573), (0.3265, 0.3283, -0.1747), (-0.2971, 0.8932, 0.5059), (-0.2738, 0.7741, 0.5378), (-0.2489, 0.6396, 0.5247), (-0.1376, 0.1094, 0.3906), (-0.1696, 0.2227, 0.4201), (-0.1975, 0.3553, 0.4537), (-0.3364, 0.9546, -0.5284), (-0.3153, 0.8389, -0.554), (-0.2892, 0.7024, -0.5338), (-0.1666, 0.1546, -0.3728), (-0.2011, 0.2718, -0.4071), (-0.2317, 0.4087, -0.4474), (-0.05245, -0.0213, 0.3513), (0.0006407, -0.0386, 0.3416), (0.05794, -0.03669, 0.3358), (0.2802, 0.02479, 0.3259), (0.2323, 0.001709, 0.3257), (0.1768, -0.01366, 0.3282), (-0.07847, 0.0193, -0.3333), (-0.02481, 0.001125, -0.3283), (0.03268, 0.002744, -0.3292), (0.2546, 0.06481, -0.3489), (0.207, 0.04129, -0.3417), (0.1515, 0.02577, -0.3367), (-0.3497, 1.039, -0.4341), (-0.3178, 0.9893, 0.4068), (-0.09923, 0.02482, 0.367), (-0.1264, 0.06717, -0.3472), (0.2904, 0.1003, -0.3597), (0.3166, 0.05944, 0.3299), (0.3434, 0.2755, 0.246), (0.3229, 0.3076, -0.2948), (-0.2232, 0.4974, 0.4892), (-0.2604, 0.5556, -0.4906), (0.1174, -0.02518, 0.332), (0.09209, 0.01426, -0.333)], [(0, 36), (0, 1), (1, 2), (2, 37), (3, 41), (3, 4), (4, 5), (5, 42), (6, 40), (6, 7), (7, 8), (8, 43), (9, 42), (9, 10), (10, 11), (11, 43), (12, 37), (12, 13), (13, 14), (14, 44), (15, 38), (15, 16), (16, 17), (17, 44), (18, 36), (18, 19), (19, 20), (20, 45), (21, 39), (21, 22), (22, 23), (23, 45), (24, 38), (24, 25), (25, 26), (26, 46), (27, 41), (27, 28), (28, 29), (29, 46), (30, 39), (30, 31), (31, 32), (32, 47), (33, 40), (33, 34), (34, 35), (35, 47)], [])
me_plane_018.use_remesh_preserve_volume = False
me_plane_018.use_remesh_preserve_attributes = False
me_plane_018.use_mirror_vertex_groups = False
me_plane_018.update()
me_plane_020 = bpy.data.meshes.new('Plane.020')
me_plane_020.from_pydata([(0.3971, 1.032, -0.225), (0.3818, 1.036, 0.006942), (0.356, 1.005, 0.2393), (-0.4161, 0.1346, 0.3235), (-0.4192, 0.1931, 0.3228), (-0.4128, 0.2508, 0.2973), (-0.3531, 0.1763, -0.3884), (-0.3558, 0.235, -0.3929), (-0.3536, 0.29, -0.371), (-0.3858, 0.3354, 0.1101), (-0.3713, 0.3533, -0.03898), (-0.3595, 0.3528, -0.1876), (0.2887, 0.8472, 0.5242), (0.2518, 0.7311, 0.554), (0.2136, 0.6, 0.5388), (0.05377, 0.0847, 0.3957), (0.09609, 0.194, 0.4275), (0.1361, 0.3228, 0.4633), (0.3799, 0.9077, -0.507), (0.3481, 0.7949, -0.5344), (0.307, 0.6619, -0.5164), (0.1211, 0.1293, -0.3653), (0.1691, 0.2423, -0.3972), (0.2156, 0.3755, -0.435), (-0.04268, -0.03623, 0.3516), (-0.09681, -0.04786, 0.3395), (-0.1533, -0.03997, 0.3312), (-0.3673, 0.0444, 0.3121), (-0.3221, 0.01645, 0.3139), (-0.2686, -0.00464, 0.3186), (0.01773, 0.003794, -0.3309), (-0.0377, -0.008702, -0.3283), (-0.09461, -0.001093, -0.3317), (-0.3078, 0.08385, -0.3606), (-0.2632, 0.05547, -0.3515), (-0.2099, 0.03423, -0.3442), (0.3978, 0.9901, -0.4114), (0.3236, 0.941, 0.4268), (0.0079, 0.004702, 0.3697), (0.07091, 0.04645, -0.3422), (-0.3392, 0.123, -0.3726), (-0.4, 0.08264, 0.3148), (-0.4005, 0.3007, 0.2315), (-0.3527, 0.3323, -0.3076), (0.1749, 0.4614, 0.501), (0.2613, 0.5187, -0.4757), (-0.211, -0.0223, 0.3249), (-0.1523, 0.01657, -0.338)], [(0, 36), (0, 1), (1, 2), (2, 37), (3, 41), (3, 4), (4, 5), (5, 42), (6, 40), (6, 7), (7, 8), (8, 43), (9, 42), (9, 10), (10, 11), (11, 43), (12, 37), (12, 13), (13, 14), (14, 44), (15, 38), (15, 16), (16, 17), (17, 44), (18, 36), (18, 19), (19, 20), (20, 45), (21, 39), (21, 22), (22, 23), (23, 45), (24, 38), (24, 25), (25, 26), (26, 46), (27, 41), (27, 28), (28, 29), (29, 46), (30, 39), (30, 31), (31, 32), (32, 47), (33, 40), (33, 34), (34, 35), (35, 47)], [])
me_plane_020.use_remesh_preserve_volume = False
me_plane_020.use_remesh_preserve_attributes = False
me_plane_020.use_mirror_vertex_groups = False
me_plane_020.update()
me_plane_011 = bpy.data.meshes.new('Plane.011')
me_plane_011.from_pydata([(0.2488, -0.2906, -1.133), (0.5071, -0.3212, -1.053), (0.7366, -0.3629, -0.924), (0.2876, 0.5787, -0.9324), (0.546, 0.548, -0.8521), (0.7754, 0.5063, -0.7236), (-0.2279, 0.5945, -0.9123), (-0.4532, 0.5689, -0.8316), (-0.6437, 0.5108, -0.7417), (1.06, 0.4023, -0.3584), (1.11, 0.3346, -0.1565), (1.124, 0.245, 0.02389), (-0.2657, -0.2749, -1.112), (-0.4891, -0.2735, -1.025), (-0.6755, -0.2501, -0.9161), (1.022, -0.4671, -0.5584), (1.074, -0.5077, -0.3499), (1.092, -0.5159, -0.1505), (-0.8934, -0.05948, -0.7235), (-0.9152, 0.1003, -0.6683), (-0.8801, 0.2667, -0.6488), (1.112, -0.03397, 0.217), (1.105, -0.2047, 0.21), (1.098, -0.3601, 0.1424), (0.02234, 0.5952, -0.9555), (-0.01607, -0.2741, -1.156), (0.9155, -0.4126, -0.7563), (0.954, 0.4567, -0.556), (1.118, 0.125, 0.157), (1.094, -0.4729, 0.02012), (-0.8139, -0.1853, -0.8081), (-0.7893, 0.4126, -0.6712)], [(0, 25), (0, 1), (1, 2), (2, 26), (3, 24), (3, 4), (4, 5), (5, 27), (6, 24), (6, 7), (7, 8), (8, 31), (9, 27), (9, 10), (10, 11), (11, 28), (12, 25), (12, 13), (13, 14), (14, 30), (15, 26), (15, 16), (16, 17), (17, 29), (18, 30), (18, 19), (19, 20), (20, 31), (21, 28), (21, 22), (22, 23), (23, 29)], [])
me_plane_011.use_remesh_preserve_volume = False
me_plane_011.use_remesh_preserve_attributes = False
me_plane_011.use_mirror_vertex_groups = False
me_plane_011.update()
me_plane_004 = bpy.data.meshes.new('Plane.004')
me_plane_004.from_pydata([(-0.3502, 0.5813, 0.02971), (-0.369, 0.5824, -0.07394), (-0.3628, 0.5887, -0.1764), (-0.4405, 0.9681, 0.04574), (-0.4592, 0.9692, -0.05797), (-0.453, 0.9755, -0.1603), (-0.3312, 0.9828, 0.2204), (-0.2521, 0.9902, 0.2827), (-0.1712, 0.9861, 0.3293), (-0.3631, 1.002, -0.3241), (-0.2899, 1.014, -0.3789), (-0.2129, 1.013, -0.4191), (-0.241, 0.596, 0.2039), (-0.1647, 0.6155, 0.2665), (-0.09232, 0.6476, 0.3144), (-0.2729, 0.6156, -0.3406), (-0.2025, 0.6394, -0.3952), (-0.134, 0.6747, -0.434), (-0.01329, 0.7633, 0.3715), (-0.01751, 0.8382, 0.3814), (-0.04712, 0.9084, 0.3781), (-0.09268, 0.939, -0.4659), (-0.06357, 0.8693, -0.4744), (-0.05886, 0.794, -0.4724), (-0.3976, 0.9725, 0.1416), (-0.3073, 0.5858, 0.1254), (-0.331, 0.5998, -0.2683), (-0.4212, 0.9866, -0.2521), (-0.1434, 0.991, -0.4472), (-0.08138, 0.7251, -0.4591), (-0.03729, 0.6958, 0.349), (-0.0993, 0.9617, 0.3609)], [(0, 25), (0, 1), (1, 2), (2, 26), (3, 24), (3, 4), (4, 5), (5, 27), (6, 24), (6, 7), (7, 8), (8, 31), (9, 27), (9, 10), (10, 11), (11, 28), (12, 25), (12, 13), (13, 14), (14, 30), (15, 26), (15, 16), (16, 17), (17, 29), (18, 30), (18, 19), (19, 20), (20, 31), (21, 28), (21, 22), (22, 23), (23, 29)], [])
me_plane_004.use_remesh_preserve_volume = False
me_plane_004.use_remesh_preserve_attributes = False
me_plane_004.use_mirror_vertex_groups = False
me_plane_004.update()
me_plane_000 = bpy.data.meshes.new('Plane.000')
me_plane_000.from_pydata([(-0.3559, -0.2906, -1.104), (-0.09245, -0.3212, -1.165), (0.1706, -0.3629, -1.169), (-0.2214, 0.5787, -0.9503), (0.04221, 0.548, -1.011), (0.3051, 0.5063, -1.016), (-0.6566, 0.5945, -0.6732), (-0.8105, 0.5689, -0.4898), (-0.9297, 0.5108, -0.3162), (0.7346, 0.4023, -0.8436), (0.8802, 0.3346, -0.6947), (0.9828, 0.245, -0.5458), (-0.79, -0.2749, -0.8268), (-0.939, -0.2735, -0.6388), (-1.045, -0.2501, -0.4508), (0.6012, -0.4671, -0.9972), (0.7517, -0.5077, -0.8437), (0.8674, -0.5159, -0.6804), (-1.136, -0.05948, -0.1746), (-1.127, 0.1003, -0.1161), (-1.087, 0.2667, -0.1169), (1.069, -0.03397, -0.3728), (1.06, -0.2047, -0.3752), (1.02, -0.3601, -0.4305), (-0.4622, 0.5952, -0.8365), (-0.5963, -0.2741, -0.9901), (0.4097, -0.4126, -1.115), (0.5438, 0.4567, -0.961), (1.045, 0.125, -0.428), (0.9549, -0.4729, -0.5338), (-1.11, -0.1853, -0.2878), (-1.02, 0.4126, -0.182)], [(0, 25), (0, 1), (1, 2), (2, 26), (3, 24), (3, 4), (4, 5), (5, 27), (6, 24), (6, 7), (7, 8), (8, 31), (9, 27), (9, 10), (10, 11), (11, 28), (12, 25), (12, 13), (13, 14), (14, 30), (15, 26), (15, 16), (16, 17), (17, 29), (18, 30), (18, 19), (19, 20), (20, 31), (21, 28), (21, 22), (22, 23), (23, 29)], [])
me_plane_000.use_remesh_preserve_volume = False
me_plane_000.use_remesh_preserve_attributes = False
me_plane_000.use_mirror_vertex_groups = False
me_plane_000.update()
me_plane_005 = bpy.data.meshes.new('Plane.005')
me_plane_005.from_pydata([(0.3502, 0.5813, 0.02971), (0.369, 0.5824, -0.07394), (0.3628, 0.5887, -0.1764), (0.4405, 0.9681, 0.04574), (0.4592, 0.9692, -0.05797), (0.453, 0.9755, -0.1603), (0.3312, 0.9828, 0.2204), (0.2521, 0.9902, 0.2827), (0.1712, 0.9861, 0.3293), (0.3631, 1.002, -0.3241), (0.2899, 1.014, -0.3789), (0.2129, 1.013, -0.4191), (0.241, 0.596, 0.2039), (0.1647, 0.6155, 0.2665), (0.09232, 0.6476, 0.3144), (0.2729, 0.6156, -0.3406), (0.2025, 0.6394, -0.3952), (0.134, 0.6747, -0.434), (0.01329, 0.7633, 0.3715), (0.01751, 0.8382, 0.3814), (0.04712, 0.9084, 0.3781), (0.09268, 0.939, -0.4659), (0.06357, 0.8693, -0.4744), (0.05886, 0.794, -0.4724), (0.3976, 0.9725, 0.1416), (0.3073, 0.5858, 0.1254), (0.331, 0.5998, -0.2683), (0.4212, 0.9866, -0.2521), (0.1434, 0.991, -0.4472), (0.08138, 0.7251, -0.4591), (0.03729, 0.6958, 0.349), (0.0993, 0.9617, 0.3609)], [(0, 25), (0, 1), (1, 2), (2, 26), (3, 24), (3, 4), (4, 5), (5, 27), (6, 24), (6, 7), (7, 8), (8, 31), (9, 27), (9, 10), (10, 11), (11, 28), (12, 25), (12, 13), (13, 14), (14, 30), (15, 26), (15, 16), (16, 17), (17, 29), (18, 30), (18, 19), (19, 20), (20, 31), (21, 28), (21, 22), (22, 23), (23, 29)], [])
me_plane_005.use_remesh_preserve_volume = False
me_plane_005.use_remesh_preserve_attributes = False
me_plane_005.use_mirror_vertex_groups = False
me_plane_005.update()

# ---- objects
ob_lina_body_001 = bpy.data.objects.new('lina-body.001', me_plane_002)
ob_lina_hair = bpy.data.objects.new('lina-hair', me_sphere_001)
ob_cabeza_wire_001 = bpy.data.objects.new('cabeza wire.001', me_plane_007)
ob_cabeza_wire_002 = bpy.data.objects.new('cabeza wire.002', me_plane_016)
ob_cabeza_wire_003 = bpy.data.objects.new('cabeza wire.003', me_plane_017)
ob_circle_001 = bpy.data.objects.new('Circle.001', me_circle_002)
ob_circle_002 = bpy.data.objects.new('Circle.002', me_circle_003)
ob_circle_003 = bpy.data.objects.new('Circle.003', me_circle_004)
ob_controlador4 = bpy.data.objects.new('Controlador4', me_plane_014)
ob_controlador5 = bpy.data.objects.new('Controlador5', me_plane_015)
ob_controlador6 = bpy.data.objects.new('Controlador6', me_plane_009)
ob_controlador6_001 = bpy.data.objects.new('Controlador6.001', me_plane_003)
ob_c_rculo__pies = bpy.data.objects.new('Círculo  pies', me_c_rculo_002)
ob_c_rculo_de__pies_iz = bpy.data.objects.new('Círculo de  pies iz', me_c_rculo_000)
ob_empty = bpy.data.objects.new('Empty', None)
ob_empty_001 = bpy.data.objects.new('Empty.001', None)
ob_mano_wire = bpy.data.objects.new('mano wire', me_plane_018)
ob_mano_wire_002 = bpy.data.objects.new('mano wire.002', me_plane_020)
ob_shoulder_shape_ii = bpy.data.objects.new('shoulder_shape ii', me_plane_011)
ob_shoulder_shape_ii_001 = bpy.data.objects.new('shoulder_shape ii.001', me_plane_004)
ob_shoulder_shape_ii_002 = bpy.data.objects.new('shoulder_shape ii.002', me_plane_000)
ob_shoulder_shape_ii_003 = bpy.data.objects.new('shoulder_shape ii.003', me_plane_005)

# ---- transforms, parenting, visibility, modifiers, constraints
ob_lina_body_001.location = (0.02804, 0.3323, 0.05522)
ob_lina_body_001.rotation_euler = (1.571, -3.376e-08, 2.196e-09)
ob_lina_body_001.scale = (2.445, 2.445, 2.445)
ob_lina_body_001.lineart.crease_threshold = 0.0
_vg = ob_lina_body_001.vertex_groups.new(name='hips')
_vg = ob_lina_body_001.vertex_groups.new(name='spine')
_vg = ob_lina_body_001.vertex_groups.new(name='chest')
for _i, _w in zip([46, 103, 130, 136, 140, 145, 149, 152, 153, 154], [1.0, 1.0, 1.0, 1.0, 1.0, 1.0, 1.0, 1.0, 1.0, 0.5]): _vg.add([_i], _w, 'REPLACE')
_vg = ob_lina_body_001.vertex_groups.new(name='neck')
for _i, _w in zip([43, 44, 45, 46, 47, 48, 49, 50, 51, 52, 100, 101, 102, 103, 104, 105, 106, 107, 108, 109, 127, 128, 129, 130, 131, 134, 135, 136, 137, 138, 139, 140, 141, 142, 143, 144, 145, 146, 147, 148, 149, 150, 151, 152, 153, 154], [1.0, 1.0, 1.0, 1.0, 1.0, 1.0, 1.0, 1.0, 1.0, 1.0, 1.0, 1.0, 1.0, 1.0, 1.0, 1.0, 1.0, 1.0, 1.0, 1.0, 1.0, 1.0, 1.0, 1.0, 1.0, 1.0, 1.0, 1.0, 1.0, 1.0, 1.0, 1.0, 1.0, 1.0, 1.0, 1.0, 1.0, 1.0, 1.0, 1.0, 1.0, 1.0, 1.0, 0.3902, 0.4192, 1.0]): _vg.add([_i], _w, 'REPLACE')
_vg = ob_lina_body_001.vertex_groups.new(name='head')
_vg.add([0, 1, 2, 3, 4, 5, 6, 7, 8, 9, 10, 11, 12, 13, 14, 15, 16, 17, 18, 19, 20, 21, 22, 23, 24, 25, 26, 27, 28, 29, 30, 31, 32, 33, 34, 35, 36, 37, 38, 39, 40, 41, 42, 53, 54, 55, 56, 57, 58, 59, 60, 61, 62, 63, 64, 65, 66, 67, 68, 69, 70, 71, 72, 73, 74, 75, 76, 77, 78, 79, 80, 81, 82, 83, 84, 85, 86, 87, 88, 89, 90, 91, 92, 93, 94, 95, 96, 97, 98, 99, 110, 111, 112, 113, 114, 115, 116, 117, 118, 119, 120, 121, 122, 123, 124, 125, 126, 132, 133], 1.0, 'REPLACE')
_vg = ob_lina_body_001.vertex_groups.new(name='shoulder-L')
_vg.add([44, 46, 47, 134, 136, 137, 143, 145, 146], 1.0, 'REPLACE')
_vg = ob_lina_body_001.vertex_groups.new(name='upper-arm-L')
_vg = ob_lina_body_001.vertex_groups.new(name='brazo iz')
_vg = ob_lina_body_001.vertex_groups.new(name='hand-L')
_vg = ob_lina_body_001.vertex_groups.new(name='indice 3 iz')
_vg = ob_lina_body_001.vertex_groups.new(name='indice 2 iz')
_vg = ob_lina_body_001.vertex_groups.new(name='indice 1 iz')
_vg = ob_lina_body_001.vertex_groups.new(name='dedo corazon 3 iz')
_vg = ob_lina_body_001.vertex_groups.new(name='dedo corazon 2 iz')
_vg = ob_lina_body_001.vertex_groups.new(name='dedo corazon 1 iz')
_vg = ob_lina_body_001.vertex_groups.new(name='anular 3 iz')
_vg = ob_lina_body_001.vertex_groups.new(name='anular 2 iz')
_vg = ob_lina_body_001.vertex_groups.new(name='anular 1 iz')
_vg = ob_lina_body_001.vertex_groups.new(name='meñique 3 iz')
_vg = ob_lina_body_001.vertex_groups.new(name='meñique 2 iz')
_vg = ob_lina_body_001.vertex_groups.new(name='meñique 1 iz')
_vg = ob_lina_body_001.vertex_groups.new(name='thumb 3.L')
_vg = ob_lina_body_001.vertex_groups.new(name='thumb 2.L')
_vg = ob_lina_body_001.vertex_groups.new(name='thumb 1.L')
_vg = ob_lina_body_001.vertex_groups.new(name='shoulder-R')
_vg.add([101, 103, 104, 138, 140, 141, 147, 149, 150], 1.0, 'REPLACE')
_vg = ob_lina_body_001.vertex_groups.new(name='upper-arm-R')
_vg = ob_lina_body_001.vertex_groups.new(name='brazo iz.001')
_vg = ob_lina_body_001.vertex_groups.new(name='hand-R')
_vg = ob_lina_body_001.vertex_groups.new(name='indice 3 iz.001')
_vg = ob_lina_body_001.vertex_groups.new(name='indice 2 iz.001')
_vg = ob_lina_body_001.vertex_groups.new(name='indice 1 iz.001')
_vg = ob_lina_body_001.vertex_groups.new(name='dedo corazon 3 iz.001')
_vg = ob_lina_body_001.vertex_groups.new(name='dedo corazon 2 iz.001')
_vg = ob_lina_body_001.vertex_groups.new(name='dedo corazon 1 iz.001')
_vg = ob_lina_body_001.vertex_groups.new(name='anular 3 iz.001')
_vg = ob_lina_body_001.vertex_groups.new(name='anular 2 iz.001')
_vg = ob_lina_body_001.vertex_groups.new(name='anular 1 iz.001')
_vg = ob_lina_body_001.vertex_groups.new(name='meñique 3 iz.001')
_vg = ob_lina_body_001.vertex_groups.new(name='meñique 2 iz.001')
_vg = ob_lina_body_001.vertex_groups.new(name='meñique 1 iz.001')
_vg = ob_lina_body_001.vertex_groups.new(name='thumb 3.R')
_vg = ob_lina_body_001.vertex_groups.new(name='thumb 2.R')
_vg = ob_lina_body_001.vertex_groups.new(name='thumb 1.R')
_vg = ob_lina_body_001.vertex_groups.new(name='hip-L')
_vg = ob_lina_body_001.vertex_groups.new(name='upper-leg-L')
_vg = ob_lina_body_001.vertex_groups.new(name='lower-leg-L')
_vg = ob_lina_body_001.vertex_groups.new(name='talon iz')
_vg = ob_lina_body_001.vertex_groups.new(name='toes-L')
_vg = ob_lina_body_001.vertex_groups.new(name='hip-R')
_vg = ob_lina_body_001.vertex_groups.new(name='upper-leg-R')
_vg = ob_lina_body_001.vertex_groups.new(name='lower-leg-R')
_vg = ob_lina_body_001.vertex_groups.new(name='talon der')
_vg = ob_lina_body_001.vertex_groups.new(name='toes-R')
_vg = ob_lina_body_001.vertex_groups.new(name='mano-entera-der')
_vg = ob_lina_body_001.vertex_groups.new(name='mano-entera-iz')
_m = ob_lina_body_001.modifiers.new('Armature', 'ARMATURE')
_m.use_bone_envelopes = True
_m.use_deform_preserve_volume = True
_m = ob_lina_body_001.modifiers.new('Collision', 'COLLISION')
ob_lina_hair.location = (-0.07635, -0.512, 1.967)
ob_lina_hair.rotation_euler = (1.571, -1.584e-08, 8.39e-10)
ob_lina_hair.scale = (2.736, 2.736, 2.736)
ob_lina_hair.lineart.crease_threshold = 0.0
ob_cabeza_wire_001.location = (0.5564, 2.969, 3.094)
ob_cabeza_wire_001.scale = (0.177, 0.1768, -0.1768)
ob_cabeza_wire_001.hide_viewport = True
ob_cabeza_wire_001.lineart.crease_threshold = 0.0
ob_cabeza_wire_002.location = (0.699, 2.891, 3.584)
ob_cabeza_wire_002.scale = (0.177, 0.1768, -0.1768)
ob_cabeza_wire_002.hide_viewport = True
ob_cabeza_wire_002.lineart.crease_threshold = 0.0
ob_cabeza_wire_003.location = (0.8737, 2.626, 3.521)
ob_cabeza_wire_003.scale = (0.177, 0.1768, -0.1768)
ob_cabeza_wire_003.hide_viewport = True
ob_cabeza_wire_003.lineart.crease_threshold = 0.0
ob_circle_001.location = (-0.6788, 3.811, 1.538)
ob_circle_001.hide_viewport = True
ob_circle_001.lineart.crease_threshold = 0.0
ob_circle_002.location = (-0.4348, 3.897, 2.606)
ob_circle_002.hide_viewport = True
ob_circle_002.lineart.crease_threshold = 0.0
ob_circle_003.location = (-0.6977, 3.679, 4.065)
ob_circle_003.hide_viewport = True
ob_circle_003.lineart.crease_threshold = 0.0
ob_controlador4.location = (0.0, 3.966, 0.0)
ob_controlador4.empty_display_type = 'ARROWS'
ob_controlador4.hide_viewport = True
ob_controlador4.lineart.crease_threshold = 0.0
ob_controlador5.location = (0.0, 3.628, 0.0)
ob_controlador5.empty_display_type = 'ARROWS'
ob_controlador5.hide_viewport = True
ob_controlador5.lineart.crease_threshold = 0.0
ob_controlador6.location = (0.8832, 4.208, 1.791)
ob_controlador6.empty_display_type = 'ARROWS'
ob_controlador6.hide_viewport = True
ob_controlador6.lineart.crease_threshold = 0.0
ob_controlador6_001.location = (0.5049, 4.516, 1.738)
ob_controlador6_001.empty_display_type = 'ARROWS'
ob_controlador6_001.hide_viewport = True
ob_controlador6_001.lineart.crease_threshold = 0.0
ob_c_rculo__pies.location = (-2.945, 2.51, 4.11)
ob_c_rculo__pies.hide_viewport = True
ob_c_rculo__pies.lineart.crease_threshold = 0.0
ob_c_rculo_de__pies_iz.location = (-1.337, 2.404, 4.309)
ob_c_rculo_de__pies_iz.hide_viewport = True
ob_c_rculo_de__pies_iz.lineart.crease_threshold = 0.0
ob_empty.location = (-0.2806, 3.216, 1.769)
ob_empty.empty_display_type = 'SPHERE'
ob_empty.empty_display_size = 0.3996
ob_empty.empty_image_offset = (0.0, 0.0)
ob_empty.hide_viewport = True
ob_empty.lineart.crease_threshold = 0.0
ob_empty_001.location = (-2.011, 3.897, 1.733)
ob_empty_001.empty_display_type = 'SPHERE'
ob_empty_001.empty_display_size = 0.5008
ob_empty_001.empty_image_offset = (0.0, 0.0)
ob_empty_001.hide_viewport = True
ob_empty_001.lineart.crease_threshold = 0.0
ob_mano_wire.location = (-1.014, 2.052, 2.076)
ob_mano_wire.rotation_euler = (-1.482, -0.1515, -2.052e-08)
ob_mano_wire.scale = (0.5308, 0.5308, 0.5308)
ob_mano_wire.hide_viewport = True
ob_mano_wire.lineart.crease_threshold = 0.0
ob_mano_wire_002.location = (1.172, 2.258, 2.16)
ob_mano_wire_002.rotation_euler = (-1.482, -0.1515, -2.052e-08)
ob_mano_wire_002.scale = (0.5308, 0.5308, 0.5308)
ob_mano_wire_002.hide_viewport = True
ob_mano_wire_002.lineart.crease_threshold = 0.0
ob_shoulder_shape_ii.location = (-0.6627, 3.985, 2.374)
ob_shoulder_shape_ii.scale = (0.1754, 0.1754, 0.1754)
ob_shoulder_shape_ii.hide_viewport = True
ob_shoulder_shape_ii.lineart.crease_threshold = 0.0
ob_shoulder_shape_ii_001.location = (-0.3637, 3.16, 2.827)
ob_shoulder_shape_ii_001.scale = (0.1754, 0.1754, 0.1754)
ob_shoulder_shape_ii_001.hide_viewport = True
ob_shoulder_shape_ii_001.lineart.crease_threshold = 0.0
ob_shoulder_shape_ii_002.location = (-0.9444, 3.734, 2.44)
ob_shoulder_shape_ii_002.scale = (0.1754, 0.1754, 0.1754)
ob_shoulder_shape_ii_002.hide_viewport = True
ob_shoulder_shape_ii_002.lineart.crease_threshold = 0.0
ob_shoulder_shape_ii_003.location = (-0.2785, 3.448, 2.481)
ob_shoulder_shape_ii_003.scale = (0.1754, 0.1754, 0.1754)
ob_shoulder_shape_ii_003.hide_viewport = True
ob_shoulder_shape_ii_003.lineart.crease_threshold = 0.0

# ---- collection membership
col_collection_1.objects.link(ob_lina_body_001)
col_collection_1.objects.link(ob_lina_hair)
col_collection_1.objects.link(ob_cabeza_wire_001)
col_collection_1.objects.link(ob_cabeza_wire_002)
col_collection_1.objects.link(ob_cabeza_wire_003)
col_collection_1.objects.link(ob_circle_001)
col_collection_1.objects.link(ob_circle_002)
col_collection_1.objects.link(ob_circle_003)
col_collection_1.objects.link(ob_controlador4)
col_collection_1.objects.link(ob_controlador5)
col_collection_1.objects.link(ob_controlador6)
col_collection_1.objects.link(ob_controlador6_001)
col_collection_1.objects.link(ob_c_rculo__pies)
col_collection_1.objects.link(ob_c_rculo_de__pies_iz)
col_collection_1.objects.link(ob_empty)
col_collection_1.objects.link(ob_empty_001)
col_collection_1.objects.link(ob_mano_wire)
col_collection_1.objects.link(ob_mano_wire_002)
col_collection_1.objects.link(ob_shoulder_shape_ii)
col_collection_1.objects.link(ob_shoulder_shape_ii_001)
col_collection_1.objects.link(ob_shoulder_shape_ii_002)
col_collection_1.objects.link(ob_shoulder_shape_ii_003)

# ---- scene / render settings (as saved in the file)
scene.frame_start = 1; scene.frame_end = 250; scene.frame_set(1)
scene.render.engine = 'BLENDER_EEVEE_NEXT'
scene.render.resolution_percentage = 50
scene.render.dither_intensity = 0.0
scene.cycles.use_denoising = False
scene.cycles.samples = 128
scene.cycles.sampling_pattern = 'TABULATED_SOBOL'
scene.cycles.use_adaptive_sampling = False
scene.cycles.use_light_tree = False
scene.cycles.blur_glossy = 0.0
scene.cycles.sample_clamp_indirect = 0.0
scene.view_settings.view_transform = 'Standard'
bpy.context.view_layer.update()

# ---- added for rendering (the .blend has no active camera and no usable light): camera, sun
cam_auto = bpy.data.cameras.new('AutoCamera')
cam_auto.lens = 50.0
cam_auto.sensor_width = 36.0
cam_auto.clip_end = 1000.0
ob_auto_camera = bpy.data.objects.new('AutoCamera', cam_auto)
scene.collection.objects.link(ob_auto_camera)
ob_auto_camera.location = (7.63859, -8.57678, 7.44099)
ob_auto_camera.rotation_euler = (1.09748, -7.21219e-08, 0.694738)
scene.camera = ob_auto_camera
light_auto_sun = bpy.data.lights.new('AutoSun', 'SUN')
light_auto_sun.energy = 3.0
light_auto_sun.angle = 0.0523599
ob_auto_sun = bpy.data.objects.new('AutoSun', light_auto_sun)
scene.collection.objects.link(ob_auto_sun)
ob_auto_sun.rotation_euler = (0.872665, 0.174533, 0.523599)
bpy.context.view_layer.update()
